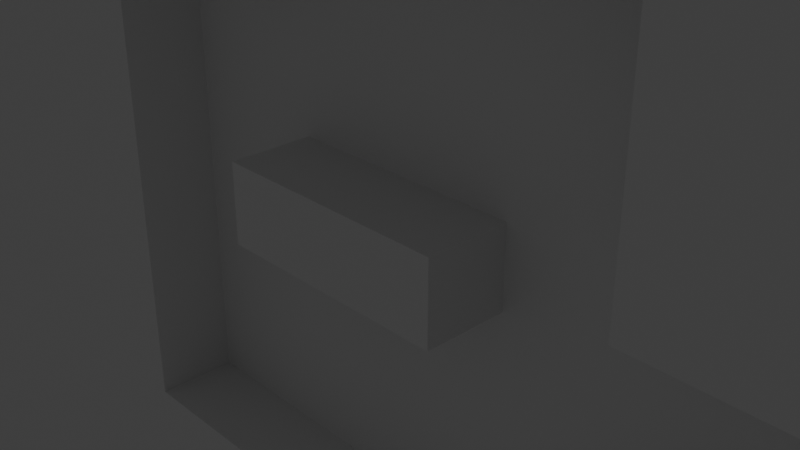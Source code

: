 # Source: map2blend.blend  (saved by Blender 3.2.14; exported with 4.5.12 LTS)
import bpy
from mathutils import Matrix  # noqa: F401  (used for matrix-valued properties, if any)

bpy.ops.wm.read_factory_settings(use_empty=True)
scene = bpy.context.scene
scene.name = 'Scene'

# ---- collections
col_collection = bpy.data.collections.new('Collection'); scene.collection.children.link(col_collection)

# ---- materials (node trees are filled in below, after node groups)
mat_material = bpy.data.materials.new('Material')
mat_material.alpha_threshold = 0.0
mat_material.use_transparent_shadow = False
mat_material.line_color = (0.0, 0.0, 0.0, 1.0)

# ---- material node trees
mat_material.use_nodes = True; mat_material.node_tree.nodes.clear()
_N = mat_material.node_tree.nodes; _L = mat_material.node_tree.links
n0 = _N.new('ShaderNodeOutputMaterial'); n0.name = 'Material Output'; n0.location = (300, 300)
n1 = _N.new('ShaderNodeBsdfPrincipled'); n1.name = 'Principled BSDF'; n1.location = (10, 300)
n1.distribution = 'GGX'
n1.subsurface_method = 'RANDOM_WALK_SKIN'
n1.inputs[2].default_value = 0.4
n1.inputs[3].default_value = 1.45
n1.inputs[27].default_value = (0.0, 0.0, 0.0, 1.0)
n1.inputs[28].default_value = 1.0
_L.new(n1.outputs[0], n0.inputs[0])
n0.is_active_output = True

# ---- world
world_world = bpy.data.worlds.new('World'); scene.world = world_world
world_world.use_nodes = True; world_world.node_tree.nodes.clear()
_N = world_world.node_tree.nodes; _L = world_world.node_tree.links
n0 = _N.new('ShaderNodeOutputWorld'); n0.name = 'World Output'; n0.location = (300, 300)
n1 = _N.new('ShaderNodeBackground'); n1.name = 'Background'; n1.location = (10, 300)
n1.inputs[0].default_value = (0.05088, 0.05088, 0.05088, 1.0)
_L.new(n1.outputs[0], n0.inputs[0])
n0.is_active_output = True
world_world.color = (0.05088, 0.05088, 0.05088)
world_world.use_sun_shadow = False
world_world.sun_shadow_jitter_overblur = 0.0

# ---- cameras
cam_camera = bpy.data.cameras.new('Camera')
cam_camera.clip_end = 100.0
cam_camera.ortho_scale = 7.314

# ---- lights
light_light = bpy.data.lights.new('Light', 'POINT')
light_light.transmission_factor = 0.0
light_light.energy = 1000.0
light_light.shadow_soft_size = 0.1
light_light.shadow_maximum_resolution = 0.006
light_light.use_absolute_resolution = True

# ---- meshes
me_cube = bpy.data.meshes.new('Cube')
me_cube.from_pydata([(1.0, 1.0, 1.0), (1.0, 1.0, -1.0), (1.0, -1.0, 1.0), (1.0, -1.0, -1.0), (-1.0, 1.0, 1.0), (-1.0, 1.0, -1.0), (-1.0, -1.0, 1.0), (-1.0, -1.0, -1.0), (-1.0, -1.0, -0.9048), (-1.0, -1.0, -0.8095), (-1.0, -1.0, -0.7143), (-1.0, -1.0, -0.619), (-1.0, -1.0, -0.5238), (-1.0, -1.0, -0.4286), (-1.0, -1.0, -0.3333), (-1.0, -1.0, -0.2381), (-1.0, -1.0, -0.1429), (-1.0, -1.0, -0.04762), (-1.0, -1.0, 0.04762), (-1.0, -1.0, 0.1429), (-1.0, -1.0, 0.2381), (-1.0, -1.0, 0.3333), (-1.0, -1.0, 0.4286), (-1.0, -1.0, 0.5238), (-1.0, -1.0, 0.619), (-1.0, -1.0, 0.7143), (-1.0, -1.0, 0.8095), (-1.0, -1.0, 0.9048), (1.0, -1.0, 0.9048), (1.0, -1.0, 0.8095), (1.0, -1.0, 0.7143), (1.0, -1.0, 0.619), (1.0, -1.0, 0.5238), (1.0, -1.0, 0.4286), (1.0, -1.0, 0.3333), (1.0, -1.0, 0.2381), (1.0, -1.0, 0.1429), (1.0, -1.0, 0.04762), (1.0, -1.0, -0.04762), (1.0, -1.0, -0.1429), (1.0, -1.0, -0.2381), (1.0, -1.0, -0.3333), (1.0, -1.0, -0.4286), (1.0, -1.0, -0.5238), (1.0, -1.0, -0.619), (1.0, -1.0, -0.7143), (1.0, -1.0, -0.8095), (1.0, -1.0, -0.9048), (0.9048, -1.0, 1.0), (0.8095, -1.0, 1.0), (0.7143, -1.0, 1.0), (0.619, -1.0, 1.0), (0.5238, -1.0, 1.0), (0.4286, -1.0, 1.0), (0.3333, -1.0, 1.0), (0.2381, -1.0, 1.0), (0.1429, -1.0, 1.0), (0.04762, -1.0, 1.0), (-0.04762, -1.0, 1.0), (-0.1429, -1.0, 1.0), (-0.2381, -1.0, 1.0), (-0.3333, -1.0, 1.0), (-0.4286, -1.0, 1.0), (-0.5238, -1.0, 1.0), (-0.619, -1.0, 1.0), (-0.7143, -1.0, 1.0), (-0.8095, -1.0, 1.0), (-0.9048, -1.0, 1.0), (-0.9048, -1.0, -1.0), (-0.8095, -1.0, -1.0), (-0.7143, -1.0, -1.0), (-0.619, -1.0, -1.0), (-0.5238, -1.0, -1.0), (-0.4286, -1.0, -1.0), (-0.3333, -1.0, -1.0), (-0.2381, -1.0, -1.0), (-0.1429, -1.0, -1.0), (-0.04762, -1.0, -1.0), (0.04762, -1.0, -1.0), (0.1429, -1.0, -1.0), (0.2381, -1.0, -1.0), (0.3333, -1.0, -1.0), (0.4286, -1.0, -1.0), (0.5238, -1.0, -1.0), (0.619, -1.0, -1.0), (0.7143, -1.0, -1.0), (0.8095, -1.0, -1.0), (0.9048, -1.0, -1.0), (0.9048, -1.0, -0.9048), (0.8095, -1.0, -0.9048), (0.7143, -1.0, -0.9048), (0.619, -1.0, -0.9048), (0.5238, -1.0, -0.9048), (0.4286, -1.0, -0.9048), (0.3333, -1.0, -0.9048), (0.2381, -1.0, -0.9048), (0.1429, -1.0, -0.9048), (0.04762, -1.0, -0.9048), (-0.04762, -1.0, -0.9048), (-0.1429, -1.0, -0.9048), (-0.2381, -1.0, -0.9048), (-0.3333, -1.0, -0.9048), (-0.4286, -1.0, -0.9048), (-0.5238, -1.0, -0.9048), (-0.619, -1.0, -0.9048), (-0.7143, -1.0, -0.9048), (-0.8095, -1.0, -0.9048), (-0.9048, -1.0, -0.9048), (0.9048, -1.0, -0.8095), (0.8095, -1.0, -0.8095), (0.7143, -1.0, -0.8095), (0.619, -1.0, -0.8095), (0.5238, -1.0, -0.8095), (0.4286, -1.0, -0.8095), (0.3333, -1.0, -0.8095), (0.2381, -1.0, -0.8095), (0.1429, -1.0, -0.8095), (0.04762, -1.0, -0.8095), (-0.04762, -1.0, -0.8095), (-0.1429, -1.0, -0.8095), (-0.2381, -1.0, -0.8095), (-0.3333, -1.0, -0.8095), (-0.4286, -1.0, -0.8095), (-0.5238, -1.0, -0.8095), (-0.619, -1.0, -0.8095), (-0.7143, -1.0, -0.8095), (-0.8095, -1.0, -0.8095), (-0.9048, -1.0, -0.8095), (0.9048, -1.0, -0.7143), (0.8095, -1.0, -0.7143), (0.7143, -1.0, -0.7143), (0.619, -1.0, -0.7143), (0.5238, -1.0, -0.7143), (0.4286, -1.0, -0.7143), (0.3333, -1.0, -0.7143), (0.2381, -1.0, -0.7143), (0.1429, -1.0, -0.7143), (0.04762, -1.0, -0.7143), (-0.04762, -1.0, -0.7143), (-0.1429, -1.0, -0.7143), (-0.2381, -1.0, -0.7143), (-0.3333, -1.0, -0.7143), (-0.4286, -1.0, -0.7143), (-0.5238, -1.0, -0.7143), (-0.619, -1.0, -0.7143), (-0.7143, -1.0, -0.7143), (-0.8095, -1.0, -0.7143), (-0.9048, -1.0, -0.7143), (0.9048, -1.0, -0.619), (0.8095, -1.0, -0.619), (0.7143, -1.0, -0.619), (0.619, -1.0, -0.619), (0.5238, -1.0, -0.619), (0.4286, -1.0, -0.619), (0.3333, -1.0, -0.619), (0.2381, -1.0, -0.619), (0.1429, -1.0, -0.619), (0.04762, -1.0, -0.619), (-0.04762, -1.0, -0.619), (-0.1429, -1.0, -0.619), (-0.2381, -1.0, -0.619), (-0.3333, -1.0, -0.619), (-0.4286, -1.0, -0.619), (-0.5238, -1.0, -0.619), (-0.619, -1.0, -0.619), (-0.7143, -1.0, -0.619), (-0.8095, -1.0, -0.619), (-0.9048, -1.0, -0.619), (0.9048, -1.0, -0.5238), (0.8095, -1.0, -0.5238), (0.7143, -1.0, -0.5238), (0.619, -1.0, -0.5238), (0.5238, -1.0, -0.5238), (0.4286, -1.0, -0.5238), (0.3333, -1.0, -0.5238), (0.2381, -1.0, -0.5238), (0.1429, -1.0, -0.5238), (0.04762, -1.0, -0.5238), (-0.04762, -1.0, -0.5238), (-0.1429, -1.0, -0.5238), (-0.2381, -1.0, -0.5238), (-0.3333, -1.0, -0.5238), (-0.4286, -1.0, -0.5238), (-0.5238, -1.0, -0.5238), (-0.619, -1.0, -0.5238), (-0.7143, -1.0, -0.5238), (-0.8095, -1.0, -0.5238), (-0.9048, -1.0, -0.5238), (0.9048, -1.0, -0.4286), (0.8095, -1.0, -0.4286), (0.7143, -1.0, -0.4286), (0.619, -1.0, -0.4286), (0.5238, -1.0, -0.4286), (0.4286, -1.0, -0.4286), (0.3333, -1.0, -0.4286), (0.2381, -1.0, -0.4286), (0.1429, -1.0, -0.4286), (0.04762, -1.0, -0.4286), (-0.04762, -1.0, -0.4286), (-0.1429, -1.0, -0.4286), (-0.2381, -1.0, -0.4286), (-0.3333, -1.0, -0.4286), (-0.4286, -1.0, -0.4286), (-0.5238, -1.0, -0.4286), (-0.619, -1.0, -0.4286), (-0.7143, -1.0, -0.4286), (-0.8095, -1.0, -0.4286), (-0.9048, -1.0, -0.4286), (0.9048, -1.0, -0.3333), (0.8095, -1.0, -0.3333), (0.7143, -1.0, -0.3333), (0.619, -1.0, -0.3333), (0.5238, -1.0, -0.3333), (0.4286, -1.0, -0.3333), (0.3333, -1.0, -0.3333), (0.2381, -1.0, -0.3333), (0.1429, -1.0, -0.3333), (0.04762, -1.0, -0.3333), (-0.04762, -1.0, -0.3333), (-0.1429, -1.0, -0.3333), (-0.2381, -1.0, -0.3333), (-0.3333, -1.0, -0.3333), (-0.4286, -1.0, -0.3333), (-0.5238, -1.0, -0.3333), (-0.619, -1.0, -0.3333), (-0.7143, -1.0, -0.3333), (-0.8095, -1.0, -0.3333), (-0.9048, -1.0, -0.3333), (0.9048, -1.0, -0.2381), (0.8095, -1.0, -0.2381), (0.7143, -1.0, -0.2381), (0.619, -1.0, -0.2381), (0.5238, -1.0, -0.2381), (0.4286, -1.0, -0.2381), (0.3333, -1.0, -0.2381), (-0.3333, -1.0, -0.2381), (-0.4286, -1.0, -0.2381), (-0.5238, -1.0, -0.2381), (-0.619, -1.0, -0.2381), (-0.7143, -1.0, -0.2381), (-0.8095, -1.0, -0.2381), (-0.9048, -1.0, -0.2381), (0.9048, -1.0, -0.1429), (0.8095, -1.0, -0.1429), (0.7143, -1.0, -0.1429), (0.619, -1.0, -0.1429), (0.5238, -1.0, -0.1429), (0.4286, -1.0, -0.1429), (0.3333, -1.0, -0.1429), (-0.3333, -1.0, -0.1429), (-0.4286, -1.0, -0.1429), (-0.5238, -1.0, -0.1429), (-0.619, -1.0, -0.1429), (-0.7143, -1.0, -0.1429), (-0.8095, -1.0, -0.1429), (-0.9048, -1.0, -0.1429), (0.1429, -1.0, -0.04762), (0.04762, -1.0, -0.04762), (-0.04762, -1.0, -0.04762), (-0.1429, -1.0, -0.04762), (-0.3333, -1.0, -0.04762), (-0.4286, -1.0, -0.04762), (-0.5238, -1.0, -0.04762), (-0.619, -1.0, -0.04762), (-0.7143, -1.0, -0.04762), (-0.8095, -1.0, -0.04762), (-0.9048, -1.0, -0.04762), (0.9048, -1.0, 0.04762), (0.8095, -1.0, 0.04762), (0.7143, -1.0, 0.04762), (0.619, -1.0, 0.04762), (0.5238, -1.0, 0.04762), (0.4286, -1.0, 0.04762), (0.3333, -1.0, 0.04762), (0.1429, -1.0, 0.04762), (0.04762, -1.0, 0.04762), (-0.04762, -1.0, 0.04762), (-0.1429, -1.0, 0.04762), (-0.3333, -1.0, 0.04762), (-0.4286, -1.0, 0.04762), (-0.5238, -1.0, 0.04762), (-0.619, -1.0, 0.04762), (-0.7143, -1.0, 0.04762), (-0.8095, -1.0, 0.04762), (-0.9048, -1.0, 0.04762), (0.9048, -1.0, 0.1429), (0.8095, -1.0, 0.1429), (0.7143, -1.0, 0.1429), (0.619, -1.0, 0.1429), (0.5238, -1.0, 0.1429), (0.4286, -1.0, 0.1429), (0.3333, -1.0, 0.1429), (-0.3333, -1.0, 0.1429), (-0.4286, -1.0, 0.1429), (-0.5238, -1.0, 0.1429), (-0.619, -1.0, 0.1429), (-0.7143, -1.0, 0.1429), (-0.8095, -1.0, 0.1429), (-0.9048, -1.0, 0.1429), (0.9048, -1.0, 0.2381), (0.8095, -1.0, 0.2381), (0.7143, -1.0, 0.2381), (0.619, -1.0, 0.2381), (0.5238, -1.0, 0.2381), (0.4286, -1.0, 0.2381), (0.3333, -1.0, 0.2381), (-0.3333, -1.0, 0.2381), (-0.4286, -1.0, 0.2381), (-0.5238, -1.0, 0.2381), (-0.619, -1.0, 0.2381), (-0.7143, -1.0, 0.2381), (-0.8095, -1.0, 0.2381), (-0.9048, -1.0, 0.2381), (0.9048, -1.0, 0.3333), (0.8095, -1.0, 0.3333), (0.7143, -1.0, 0.3333), (0.619, -1.0, 0.3333), (0.5238, -1.0, 0.3333), (0.4286, -1.0, 0.3333), (0.3333, -1.0, 0.3333), (0.2381, -1.0, 0.3333), (0.1429, -1.0, 0.3333), (0.04762, -1.0, 0.3333), (-0.04762, -1.0, 0.3333), (-0.1429, -1.0, 0.3333), (-0.2381, -1.0, 0.3333), (-0.3333, -1.0, 0.3333), (-0.4286, -1.0, 0.3333), (-0.5238, -1.0, 0.3333), (-0.619, -1.0, 0.3333), (-0.7143, -1.0, 0.3333), (-0.8095, -1.0, 0.3333), (-0.9048, -1.0, 0.3333), (0.9048, -1.0, 0.4286), (0.8095, -1.0, 0.4286), (0.7143, -1.0, 0.4286), (0.619, -1.0, 0.4286), (0.5238, -1.0, 0.4286), (0.4286, -1.0, 0.4286), (0.3333, -1.0, 0.4286), (0.2381, -1.0, 0.4286), (0.1429, -1.0, 0.4286), (0.04762, -1.0, 0.4286), (-0.04762, -1.0, 0.4286), (-0.1429, -1.0, 0.4286), (-0.2381, -1.0, 0.4286), (-0.3333, -1.0, 0.4286), (-0.4286, -1.0, 0.4286), (-0.5238, -1.0, 0.4286), (-0.619, -1.0, 0.4286), (-0.7143, -1.0, 0.4286), (-0.8095, -1.0, 0.4286), (-0.9048, -1.0, 0.4286), (0.9048, -1.0, 0.5238), (0.8095, -1.0, 0.5238), (0.7143, -1.0, 0.5238), (0.619, -1.0, 0.5238), (0.5238, -1.0, 0.5238), (0.4286, -1.0, 0.5238), (0.3333, -1.0, 0.5238), (0.2381, -1.0, 0.5238), (0.1429, -1.0, 0.5238), (0.04762, -1.0, 0.5238), (-0.04762, -1.0, 0.5238), (-0.1429, -1.0, 0.5238), (-0.2381, -1.0, 0.5238), (-0.3333, -1.0, 0.5238), (-0.4286, -1.0, 0.5238), (-0.5238, -1.0, 0.5238), (-0.619, -1.0, 0.5238), (-0.7143, -1.0, 0.5238), (-0.8095, -1.0, 0.5238), (-0.9048, -1.0, 0.5238), (0.9048, -1.0, 0.619), (0.8095, -1.0, 0.619), (0.7143, -1.0, 0.619), (0.619, -1.0, 0.619), (0.5238, -1.0, 0.619), (0.4286, -1.0, 0.619), (0.3333, -1.0, 0.619), (0.2381, -1.0, 0.619), (0.1429, -1.0, 0.619), (0.04762, -1.0, 0.619), (-0.04762, -1.0, 0.619), (-0.1429, -1.0, 0.619), (-0.2381, -1.0, 0.619), (-0.3333, -1.0, 0.619), (-0.4286, -1.0, 0.619), (-0.5238, -1.0, 0.619), (-0.619, -1.0, 0.619), (-0.7143, -1.0, 0.619), (-0.8095, -1.0, 0.619), (-0.9048, -1.0, 0.619), (0.9048, -1.0, 0.7143), (0.8095, -1.0, 0.7143), (0.7143, -1.0, 0.7143), (0.619, -1.0, 0.7143), (0.5238, -1.0, 0.7143), (0.4286, -1.0, 0.7143), (0.3333, -1.0, 0.7143), (0.2381, -1.0, 0.7143), (0.1429, -1.0, 0.7143), (0.04762, -1.0, 0.7143), (-0.04762, -1.0, 0.7143), (-0.1429, -1.0, 0.7143), (-0.2381, -1.0, 0.7143), (-0.3333, -1.0, 0.7143), (-0.4286, -1.0, 0.7143), (-0.5238, -1.0, 0.7143), (-0.619, -1.0, 0.7143), (-0.7143, -1.0, 0.7143), (-0.8095, -1.0, 0.7143), (-0.9048, -1.0, 0.7143), (0.9048, -1.0, 0.8095), (0.8095, -1.0, 0.8095), (0.7143, -1.0, 0.8095), (0.619, -1.0, 0.8095), (0.5238, -1.0, 0.8095), (0.4286, -1.0, 0.8095), (0.3333, -1.0, 0.8095), (0.2381, -1.0, 0.8095), (0.1429, -1.0, 0.8095), (0.04762, -1.0, 0.8095), (-0.04762, -1.0, 0.8095), (-0.1429, -1.0, 0.8095), (-0.2381, -1.0, 0.8095), (-0.3333, -1.0, 0.8095), (-0.4286, -1.0, 0.8095), (-0.5238, -1.0, 0.8095), (-0.619, -1.0, 0.8095), (-0.7143, -1.0, 0.8095), (-0.8095, -1.0, 0.8095), (-0.9048, -1.0, 0.8095), (0.9048, -1.0, 0.9048), (0.8095, -1.0, 0.9048), (0.7143, -1.0, 0.9048), (0.619, -1.0, 0.9048), (0.5238, -1.0, 0.9048), (0.4286, -1.0, 0.9048), (0.3333, -1.0, 0.9048), (0.2381, -1.0, 0.9048), (0.1429, -1.0, 0.9048), (0.04762, -1.0, 0.9048), (-0.04762, -1.0, 0.9048), (-0.1429, -1.0, 0.9048), (-0.2381, -1.0, 0.9048), (-0.3333, -1.0, 0.9048), (-0.4286, -1.0, 0.9048), (-0.5238, -1.0, 0.9048), (-0.619, -1.0, 0.9048), (-0.7143, -1.0, 0.9048), (-0.8095, -1.0, 0.9048), (-0.9048, -1.0, 0.9048), (0.3333, 0.0, -0.3333), (0.2381, 0.0, -0.3333), (0.1429, 0.0, -0.3333), (0.04762, 0.0, -0.3333), (-0.04762, 0.0, -0.3333), (-0.1429, 0.0, -0.3333), (-0.2381, 0.0, -0.3333), (-0.3333, 0.0, -0.3333), (0.3333, 0.0, -0.2381), (0.2381, 0.0, -0.2381), (0.1429, 0.0, -0.2381), (0.04762, 0.0, -0.2381), (-0.04762, 0.0, -0.2381), (-0.1429, 0.0, -0.2381), (-0.2381, 0.0, -0.2381), (-0.3333, 0.0, -0.2381), (0.5238, 0.0, -0.1429), (0.4286, 0.0, -0.1429), (0.3333, 0.0, -0.1429), (0.2381, 0.0, -0.1429), (0.1429, 0.0, -0.1429), (0.04762, 0.0, -0.1429), (-0.04762, 0.0, -0.1429), (-0.1429, 0.0, -0.1429), (-0.2381, 0.0, -0.1429), (-0.3333, 0.0, -0.1429), (0.5238, 0.0, -0.04762), (0.4286, 0.0, -0.04762), (0.3333, 0.0, -0.04762), (0.2381, 0.0, -0.04762), (0.1429, 0.0, -0.04762), (0.04762, 0.0, -0.04762), (-0.04762, 0.0, -0.04762), (-0.1429, 0.0, -0.04762), (-0.2381, 0.0, -0.04762), (-0.3333, 0.0, -0.04762), (0.5238, 0.0, 0.04762), (0.4286, 0.0, 0.04762), (0.3333, 0.0, 0.04762), (0.2381, 0.0, 0.04762), (0.1429, 0.0, 0.04762), (0.04762, 0.0, 0.04762), (-0.04762, 0.0, 0.04762), (-0.1429, 0.0, 0.04762), (-0.2381, 0.0, 0.04762), (-0.3333, 0.0, 0.04762), (0.3333, 0.0, 0.1429), (0.2381, 0.0, 0.1429), (0.1429, 0.0, 0.1429), (0.04762, 0.0, 0.1429), (-0.04762, 0.0, 0.1429), (-0.1429, 0.0, 0.1429), (-0.2381, 0.0, 0.1429), (-0.3333, 0.0, 0.1429), (0.3333, 0.0, 0.2381), (0.2381, 0.0, 0.2381), (0.1429, 0.0, 0.2381), (0.04762, 0.0, 0.2381), (-0.04762, 0.0, 0.2381), (-0.1429, 0.0, 0.2381), (-0.2381, 0.0, 0.2381), (-0.3333, 0.0, 0.2381), (0.3333, 0.0, 0.3333), (0.2381, 0.0, 0.3333), (0.1429, 0.0, 0.3333), (0.04762, 0.0, 0.3333), (-0.04762, 0.0, 0.3333), (-0.1429, 0.0, 0.3333), (-0.2381, 0.0, 0.3333), (-0.3333, 0.0, 0.3333), (2.331, -1.0, 2.331), (2.331, -1.0, -2.331), (-2.331, -1.0, 2.331), (-2.331, -1.0, -2.331), (-2.331, -1.0, -2.109), (-2.331, -1.0, -1.887), (-2.331, -1.0, -1.665), (-2.331, -1.0, -1.443), (-2.331, -1.0, -1.221), (-2.331, -1.0, -0.9992), (-2.331, -1.0, -0.7771), (-2.331, -1.0, -0.5551), (-2.331, -1.0, -0.3331), (-2.331, -1.0, -0.111), (-2.331, -1.0, 0.111), (-2.331, -1.0, 0.3331), (-2.331, -1.0, 0.5551), (-2.331, -1.0, 0.7771), (-2.331, -1.0, 0.9992), (-2.331, -1.0, 1.221), (-2.331, -1.0, 1.443), (-2.331, -1.0, 1.665), (-2.331, -1.0, 1.887), (-2.331, -1.0, 2.109), (2.331, -1.0, 2.109), (2.331, -1.0, 1.887), (2.331, -1.0, 1.665), (2.331, -1.0, 1.443), (2.331, -1.0, 1.221), (2.331, -1.0, 0.9992), (2.331, -1.0, 0.7771), (2.331, -1.0, 0.5551), (2.331, -1.0, 0.3331), (2.331, -1.0, 0.111), (2.331, -1.0, -0.111), (2.331, -1.0, -0.3331), (2.331, -1.0, -0.5551), (2.331, -1.0, -0.7771), (2.331, -1.0, -0.9992), (2.331, -1.0, -1.221), (2.331, -1.0, -1.443), (2.331, -1.0, -1.665), (2.331, -1.0, -1.887), (2.331, -1.0, -2.109), (2.109, -1.0, 2.331), (1.887, -1.0, 2.331), (1.665, -1.0, 2.331), (1.443, -1.0, 2.331), (1.221, -1.0, 2.331), (0.9992, -1.0, 2.331), (0.7771, -1.0, 2.331), (0.5551, -1.0, 2.331), (0.3331, -1.0, 2.331), (0.111, -1.0, 2.331), (-0.111, -1.0, 2.331), (-0.3331, -1.0, 2.331), (-0.5551, -1.0, 2.331), (-0.7771, -1.0, 2.331), (-0.9992, -1.0, 2.331), (-1.221, -1.0, 2.331), (-1.443, -1.0, 2.331), (-1.665, -1.0, 2.331), (-1.887, -1.0, 2.331), (-2.109, -1.0, 2.331), (-2.109, -1.0, -2.331), (-1.887, -1.0, -2.331), (-1.665, -1.0, -2.331), (-1.443, -1.0, -2.331), (-1.221, -1.0, -2.331), (-0.9992, -1.0, -2.331), (-0.7771, -1.0, -2.331), (-0.5551, -1.0, -2.331), (-0.3331, -1.0, -2.331), (-0.111, -1.0, -2.331), (0.111, -1.0, -2.331), (0.3331, -1.0, -2.331), (0.5551, -1.0, -2.331), (0.7771, -1.0, -2.331), (0.9992, -1.0, -2.331), (1.221, -1.0, -2.331), (1.443, -1.0, -2.331), (1.665, -1.0, -2.331), (1.887, -1.0, -2.331), (2.109, -1.0, -2.331), (-0.1429, 0.0, 0.2381), (-0.2381, 0.0, 0.2381), (-0.1429, 0.0, 0.3333), (-0.2381, 0.0, 0.3333), (-0.1429, -1.0, 0.2381), (-0.2381, -1.0, 0.2381), (-0.1429, -1.0, 0.3333), (-0.2381, -1.0, 0.3333), (-0.3333, 0.0, 0.2381), (-0.4286, 0.0, 0.2381), (-0.5238, 0.0, 0.2381), (-0.619, 0.0, 0.2381), (-0.7143, 0.0, 0.2381), (-0.8095, 0.0, 0.2381), (-0.3333, 0.0, 0.3333), (-0.4286, 0.0, 0.3333), (-0.5238, 0.0, 0.3333), (-0.619, 0.0, 0.3333), (-0.7143, 0.0, 0.3333), (-0.8095, 0.0, 0.3333), (1.002, -0.0002, 0.04762), (1.002, -0.0002, -0.04762), (1.002, -0.0002, -0.1429), (0.9068, -0.0002, -0.1429), (0.8115, -0.0002, -0.1429), (0.7163, -0.0002, -0.1429), (0.621, -0.0002, -0.1429), (0.5258, -0.0002, -0.1429), (0.9068, -0.0002, -0.04762), (0.8115, -0.0002, -0.04762), (0.7163, -0.0002, -0.04762), (0.621, -0.0002, -0.04762), (0.5258, -0.0002, -0.04762), (0.9068, -0.0002, 0.04762), (0.8115, -0.0002, 0.04762), (0.7163, -0.0002, 0.04762), (0.621, -0.0002, 0.04762), (0.5258, -0.0002, 0.04762), (0.5258, 0.9998, 0.04762), (0.5258, 0.9998, -0.04762), (0.5258, 0.9998, -0.1429), (-1.0, 0.0, 0.2381), (-1.0, 0.0, 0.3333), (-0.9048, 0.0, 0.2381), (-0.8095, 0.0, 0.2381), (-0.9048, 0.0, 0.3333), (-0.8095, 0.0, 0.3333)], [], [(0, 4, 6, 67, 66, 65, 64, 63, 62, 61, 60, 59, 58, 57, 56, 55, 54, 53, 52, 51, 50, 49, 48, 2), (452, 67, 6, 27), (7, 8, 9, 10, 11, 12, 13, 14, 15, 16, 17, 18, 19, 20, 21, 22, 23, 24, 25, 26, 27, 6, 4, 5), (5, 1, 3, 87, 86, 85, 84, 83, 82, 81, 80, 79, 78, 77, 76, 75, 74, 73, 72, 71, 70, 69, 68, 7), (1, 0, 2, 28, 29, 30, 31, 32, 33, 34, 35, 36, 37, 38, 39, 40, 41, 42, 43, 44, 45, 46, 47, 3), (5, 4, 0, 1), (68, 107, 8, 7), (107, 127, 9, 8), (127, 147, 10, 9), (147, 167, 11, 10), (167, 187, 12, 11), (187, 207, 13, 12), (207, 227, 14, 13), (227, 241, 15, 14), (241, 255, 16, 15), (255, 266, 17, 16), (266, 284, 18, 17), (284, 298, 19, 18), (298, 312, 20, 19), (20, 312, 650, 648), (332, 352, 22, 21), (352, 372, 23, 22), (372, 392, 24, 23), (392, 412, 25, 24), (412, 432, 26, 25), (432, 452, 27, 26), (3, 47, 88, 87), (87, 88, 89, 86), (86, 89, 90, 85), (85, 90, 91, 84), (84, 91, 92, 83), (83, 92, 93, 82), (82, 93, 94, 81), (81, 94, 95, 80), (80, 95, 96, 79), (79, 96, 97, 78), (78, 97, 98, 77), (77, 98, 99, 76), (76, 99, 100, 75), (75, 100, 101, 74), (74, 101, 102, 73), (73, 102, 103, 72), (72, 103, 104, 71), (71, 104, 105, 70), (70, 105, 106, 69), (69, 106, 107, 68), (47, 46, 108, 88), (88, 108, 109, 89), (89, 109, 110, 90), (90, 110, 111, 91), (91, 111, 112, 92), (92, 112, 113, 93), (93, 113, 114, 94), (94, 114, 115, 95), (95, 115, 116, 96), (96, 116, 117, 97), (97, 117, 118, 98), (98, 118, 119, 99), (99, 119, 120, 100), (100, 120, 121, 101), (101, 121, 122, 102), (102, 122, 123, 103), (103, 123, 124, 104), (104, 124, 125, 105), (105, 125, 126, 106), (106, 126, 127, 107), (46, 45, 128, 108), (108, 128, 129, 109), (109, 129, 130, 110), (110, 130, 131, 111), (111, 131, 132, 112), (112, 132, 133, 113), (113, 133, 134, 114), (114, 134, 135, 115), (115, 135, 136, 116), (116, 136, 137, 117), (117, 137, 138, 118), (118, 138, 139, 119), (119, 139, 140, 120), (120, 140, 141, 121), (121, 141, 142, 122), (122, 142, 143, 123), (123, 143, 144, 124), (124, 144, 145, 125), (125, 145, 146, 126), (126, 146, 147, 127), (45, 44, 148, 128), (128, 148, 149, 129), (129, 149, 150, 130), (130, 150, 151, 131), (131, 151, 152, 132), (132, 152, 153, 133), (133, 153, 154, 134), (134, 154, 155, 135), (135, 155, 156, 136), (136, 156, 157, 137), (137, 157, 158, 138), (138, 158, 159, 139), (139, 159, 160, 140), (140, 160, 161, 141), (141, 161, 162, 142), (142, 162, 163, 143), (143, 163, 164, 144), (144, 164, 165, 145), (145, 165, 166, 146), (146, 166, 167, 147), (44, 43, 168, 148), (148, 168, 169, 149), (149, 169, 170, 150), (150, 170, 171, 151), (151, 171, 172, 152), (152, 172, 173, 153), (153, 173, 174, 154), (154, 174, 175, 155), (155, 175, 176, 156), (156, 176, 177, 157), (157, 177, 178, 158), (158, 178, 179, 159), (159, 179, 180, 160), (160, 180, 181, 161), (161, 181, 182, 162), (162, 182, 183, 163), (163, 183, 184, 164), (164, 184, 185, 165), (165, 185, 186, 166), (166, 186, 187, 167), (43, 42, 188, 168), (168, 188, 189, 169), (169, 189, 190, 170), (170, 190, 191, 171), (171, 191, 192, 172), (172, 192, 193, 173), (173, 193, 194, 174), (174, 194, 195, 175), (175, 195, 196, 176), (176, 196, 197, 177), (177, 197, 198, 178), (178, 198, 199, 179), (179, 199, 200, 180), (180, 200, 201, 181), (181, 201, 202, 182), (182, 202, 203, 183), (183, 203, 204, 184), (184, 204, 205, 185), (185, 205, 206, 186), (186, 206, 207, 187), (42, 41, 208, 188), (188, 208, 209, 189), (189, 209, 210, 190), (190, 210, 211, 191), (191, 211, 212, 192), (192, 212, 213, 193), (193, 213, 214, 194), (194, 214, 215, 195), (195, 215, 216, 196), (196, 216, 217, 197), (197, 217, 218, 198), (198, 218, 219, 199), (199, 219, 220, 200), (200, 220, 221, 201), (201, 221, 222, 202), (202, 222, 223, 203), (203, 223, 224, 204), (204, 224, 225, 205), (205, 225, 226, 206), (206, 226, 227, 207), (41, 40, 228, 208), (208, 228, 229, 209), (209, 229, 230, 210), (210, 230, 231, 211), (211, 231, 232, 212), (212, 232, 233, 213), (213, 233, 234, 214), (221, 235, 236, 222), (222, 236, 237, 223), (223, 237, 238, 224), (224, 238, 239, 225), (225, 239, 240, 226), (226, 240, 241, 227), (40, 39, 242, 228), (228, 242, 243, 229), (229, 243, 244, 230), (230, 244, 245, 231), (231, 245, 246, 232), (232, 246, 247, 233), (233, 247, 248, 234), (235, 221, 460, 468), (260, 249, 478, 488), (234, 248, 471, 461), (292, 278, 498, 506), (235, 249, 250, 236), (236, 250, 251, 237), (237, 251, 252, 238), (238, 252, 253, 239), (239, 253, 254, 240), (240, 254, 255, 241), (245, 244, 632, 633), (38, 37, 627, 628), (269, 270, 643, 642), (244, 243, 631, 632), (268, 269, 642, 641), (629, 628, 635, 630), (291, 305, 507, 499), (277, 276, 495, 496), (243, 242, 630, 631), (276, 275, 494, 495), (221, 220, 459, 460), (275, 274, 493, 494), (325, 326, 522, 521), (220, 219, 458, 459), (249, 260, 261, 250), (250, 261, 262, 251), (251, 262, 263, 252), (252, 263, 264, 253), (253, 264, 265, 254), (254, 265, 266, 255), (271, 489, 645, 644), (489, 479, 646, 645), (267, 268, 641, 640), (242, 39, 629, 630), (37, 267, 640, 627), (324, 325, 521, 520), (219, 218, 457, 458), (323, 324, 520, 519), (249, 235, 468, 478), (256, 274, 275, 257), (257, 275, 276, 258), (258, 276, 277, 259), (214, 234, 461, 453), (278, 260, 488, 498), (260, 278, 279, 261), (261, 279, 280, 262), (262, 280, 281, 263), (263, 281, 282, 264), (264, 282, 283, 265), (265, 283, 284, 266), (37, 36, 285, 267), (267, 285, 286, 268), (268, 286, 287, 269), (269, 287, 288, 270), (270, 288, 289, 271), (271, 289, 290, 272), (272, 290, 291, 273), (218, 217, 456, 457), (306, 292, 506, 514), (273, 291, 499, 491), (272, 273, 491, 490), (322, 323, 519, 518), (305, 319, 515, 507), (217, 216, 455, 456), (278, 292, 293, 279), (279, 293, 294, 280), (280, 294, 295, 281), (281, 295, 296, 282), (282, 296, 297, 283), (283, 297, 298, 284), (36, 35, 299, 285), (285, 299, 300, 286), (286, 300, 301, 287), (287, 301, 302, 288), (288, 302, 303, 289), (289, 303, 304, 290), (290, 304, 305, 291), (271, 272, 490, 489), (321, 322, 518, 517), (259, 277, 496, 486), (216, 215, 454, 455), (479, 469, 647, 646), (248, 247, 470, 471), (320, 321, 517, 516), (292, 306, 307, 293), (293, 307, 308, 294), (294, 308, 309, 295), (295, 309, 310, 296), (296, 310, 311, 297), (297, 311, 312, 298), (35, 34, 313, 299), (299, 313, 314, 300), (300, 314, 315, 301), (301, 315, 316, 302), (302, 316, 317, 303), (303, 317, 318, 304), (304, 318, 319, 305), (215, 214, 453, 454), (258, 259, 486, 485), (247, 246, 469, 470), (319, 320, 516, 515), (257, 258, 485, 484), (274, 256, 483, 493), (256, 257, 484, 483), (329, 330, 625, 624), (307, 306, 615, 616), (310, 309, 618, 619), (328, 329, 624, 623), (312, 311, 651, 650), (34, 33, 333, 313), (313, 333, 334, 314), (314, 334, 335, 315), (315, 335, 336, 316), (316, 336, 337, 317), (317, 337, 338, 318), (318, 338, 339, 319), (319, 339, 340, 320), (320, 340, 341, 321), (321, 341, 342, 322), (322, 342, 343, 323), (323, 343, 344, 324), (324, 344, 345, 325), (325, 345, 346, 326), (326, 346, 347, 327), (327, 347, 348, 328), (328, 348, 349, 329), (329, 349, 350, 330), (330, 350, 351, 331), (331, 351, 352, 332), (33, 32, 353, 333), (333, 353, 354, 334), (334, 354, 355, 335), (335, 355, 356, 336), (336, 356, 357, 337), (337, 357, 358, 338), (338, 358, 359, 339), (339, 359, 360, 340), (340, 360, 361, 341), (341, 361, 362, 342), (342, 362, 363, 343), (343, 363, 364, 344), (344, 364, 365, 345), (345, 365, 366, 346), (346, 366, 367, 347), (347, 367, 368, 348), (348, 368, 369, 349), (349, 369, 370, 350), (350, 370, 371, 351), (351, 371, 372, 352), (32, 31, 373, 353), (353, 373, 374, 354), (354, 374, 375, 355), (355, 375, 376, 356), (356, 376, 377, 357), (357, 377, 378, 358), (358, 378, 379, 359), (359, 379, 380, 360), (360, 380, 381, 361), (361, 381, 382, 362), (362, 382, 383, 363), (363, 383, 384, 364), (364, 384, 385, 365), (365, 385, 386, 366), (366, 386, 387, 367), (367, 387, 388, 368), (368, 388, 389, 369), (369, 389, 390, 370), (370, 390, 391, 371), (371, 391, 392, 372), (31, 30, 393, 373), (373, 393, 394, 374), (374, 394, 395, 375), (375, 395, 396, 376), (376, 396, 397, 377), (377, 397, 398, 378), (378, 398, 399, 379), (379, 399, 400, 380), (380, 400, 401, 381), (381, 401, 402, 382), (382, 402, 403, 383), (383, 403, 404, 384), (384, 404, 405, 385), (385, 405, 406, 386), (386, 406, 407, 387), (387, 407, 408, 388), (388, 408, 409, 389), (389, 409, 410, 390), (390, 410, 411, 391), (391, 411, 412, 392), (30, 29, 413, 393), (393, 413, 414, 394), (394, 414, 415, 395), (395, 415, 416, 396), (396, 416, 417, 397), (397, 417, 418, 398), (398, 418, 419, 399), (399, 419, 420, 400), (400, 420, 421, 401), (401, 421, 422, 402), (402, 422, 423, 403), (403, 423, 424, 404), (404, 424, 425, 405), (405, 425, 426, 406), (406, 426, 427, 407), (407, 427, 428, 408), (408, 428, 429, 409), (409, 429, 430, 410), (410, 430, 431, 411), (411, 431, 432, 412), (29, 28, 433, 413), (413, 433, 434, 414), (414, 434, 435, 415), (415, 435, 436, 416), (416, 436, 437, 417), (417, 437, 438, 418), (418, 438, 439, 419), (419, 439, 440, 420), (420, 440, 441, 421), (421, 441, 442, 422), (422, 442, 443, 423), (423, 443, 444, 424), (424, 444, 445, 425), (425, 445, 446, 426), (426, 446, 447, 427), (427, 447, 448, 428), (428, 448, 449, 429), (429, 449, 450, 430), (430, 450, 451, 431), (431, 451, 452, 432), (28, 2, 48, 433), (433, 48, 49, 434), (434, 49, 50, 435), (435, 50, 51, 436), (436, 51, 52, 437), (437, 52, 53, 438), (438, 53, 54, 439), (439, 54, 55, 440), (440, 55, 56, 441), (441, 56, 57, 442), (442, 57, 58, 443), (443, 58, 59, 444), (444, 59, 60, 445), (445, 60, 61, 446), (446, 61, 62, 447), (447, 62, 63, 448), (448, 63, 64, 449), (449, 64, 65, 450), (450, 65, 66, 451), (451, 66, 67, 452), (453, 461, 462, 454), (454, 462, 463, 455), (455, 463, 464, 456), (456, 464, 465, 457), (457, 465, 466, 458), (458, 466, 467, 459), (459, 467, 468, 460), (461, 471, 472, 462), (462, 472, 473, 463), (463, 473, 474, 464), (464, 474, 475, 465), (465, 475, 476, 466), (466, 476, 477, 467), (467, 477, 478, 468), (469, 479, 480, 470), (470, 480, 481, 471), (471, 481, 482, 472), (472, 482, 483, 473), (473, 483, 484, 474), (474, 484, 485, 475), (475, 485, 486, 476), (476, 486, 487, 477), (477, 487, 488, 478), (479, 489, 490, 480), (480, 490, 491, 481), (481, 491, 492, 482), (482, 492, 493, 483), (486, 496, 497, 487), (487, 497, 498, 488), (491, 499, 500, 492), (492, 500, 501, 493), (493, 501, 502, 494), (494, 502, 503, 495), (495, 503, 504, 496), (496, 504, 505, 497), (497, 505, 506, 498), (499, 507, 508, 500), (500, 508, 509, 501), (501, 509, 510, 502), (502, 510, 511, 503), (503, 511, 512, 504), (504, 512, 513, 505), (505, 513, 514, 506), (507, 515, 516, 508), (508, 516, 517, 509), (509, 517, 518, 510), (510, 518, 519, 511), (511, 519, 520, 512), (513, 512, 607, 608), (513, 521, 522, 514), (9, 10, 529, 528), (63, 62, 581, 582), (36, 37, 556, 555), (10, 11, 530, 529), (64, 63, 582, 583), (37, 38, 557, 556), (11, 12, 531, 530), (65, 64, 583, 584), (38, 39, 558, 557), (12, 13, 532, 531), (66, 65, 584, 585), (39, 40, 559, 558), (13, 14, 533, 532), (67, 66, 585, 586), (40, 41, 560, 559), (14, 15, 534, 533), (68, 7, 526, 587), (41, 42, 561, 560), (15, 16, 535, 534), (69, 68, 587, 588), (42, 43, 562, 561), (16, 17, 536, 535), (70, 69, 588, 589), (43, 44, 563, 562), (17, 18, 537, 536), (71, 70, 589, 590), (44, 45, 564, 563), (18, 19, 538, 537), (72, 71, 590, 591), (45, 46, 565, 564), (19, 20, 539, 538), (73, 72, 591, 592), (46, 47, 566, 565), (20, 21, 540, 539), (74, 73, 592, 593), (48, 2, 523, 567), (21, 22, 541, 540), (75, 74, 593, 594), (49, 48, 567, 568), (22, 23, 542, 541), (76, 75, 594, 595), (50, 49, 568, 569), (23, 24, 543, 542), (77, 76, 595, 596), (51, 50, 569, 570), (24, 25, 544, 543), (6, 27, 546, 525), (78, 77, 596, 597), (52, 51, 570, 571), (25, 26, 545, 544), (47, 3, 524, 566), (79, 78, 597, 598), (53, 52, 571, 572), (26, 27, 546, 545), (80, 79, 598, 599), (54, 53, 572, 573), (2, 28, 547, 523), (6, 67, 586, 525), (81, 80, 599, 600), (55, 54, 573, 574), (28, 29, 548, 547), (82, 81, 600, 601), (56, 55, 574, 575), (29, 30, 549, 548), (3, 87, 606, 524), (83, 82, 601, 602), (57, 56, 575, 576), (30, 31, 550, 549), (84, 83, 602, 603), (58, 57, 576, 577), (31, 32, 551, 550), (85, 84, 603, 604), (59, 58, 577, 578), (32, 33, 552, 551), (86, 85, 604, 605), (60, 59, 578, 579), (33, 34, 553, 552), (7, 8, 527, 526), (87, 86, 605, 606), (61, 60, 579, 580), (34, 35, 554, 553), (8, 9, 528, 527), (62, 61, 580, 581), (35, 36, 555, 554), (607, 609, 613, 611), (512, 520, 609, 607), (520, 521, 610, 609), (521, 513, 608, 610), (611, 613, 614, 612), (608, 607, 611, 612), (610, 608, 612, 614), (609, 610, 614, 613), (615, 621, 622, 616), (616, 622, 623, 617), (617, 623, 624, 618), (618, 624, 625, 619), (619, 625, 626, 620), (311, 310, 619, 620), (326, 327, 622, 621), (308, 307, 616, 617), (330, 331, 626, 625), (327, 328, 623, 622), (309, 308, 617, 618), (630, 635, 636, 631), (631, 636, 637, 632), (632, 637, 638, 633), (633, 638, 639, 634), (639, 644, 645, 646), (628, 627, 640, 635), (635, 640, 641, 636), (636, 641, 642, 637), (637, 642, 643, 638), (638, 643, 644, 639), (634, 639, 646, 647), (270, 271, 644, 643), (39, 38, 628, 629), (469, 246, 634, 647), (246, 245, 633, 634), (650, 652, 649, 648), (651, 653, 652, 650), (21, 20, 648, 649), (332, 21, 649, 652), (331, 332, 652, 653)])
_uv = me_cube.uv_layers.new(name='UVMap')
_uv.uv.foreach_set('vector', [0.625, 0.5, 0.875, 0.5, 0.875, 0.75, 0.8631, 0.75, 0.8512, 0.75, 0.8393, 0.75, 0.8274, 0.75, 0.8155, 0.75, 0.8036, 0.75, 0.7917, 0.75, 0.7798, 0.75, 0.7679, 0.75, 0.756, 0.75, 0.744, 0.75, 0.7321, 0.75, 0.7202, 0.75, 0.7083, 0.75, 0.6964, 0.75, 0.6845, 0.75, 0.6726, 0.75, 0.6607, 0.75, 0.6488, 0.75, 0.6369, 0.75, 0.625, 0.75, 0.6131, 0.9881, 0.625, 0.9881, 0.625, 1.0, 0.6131, 1.0, 0.375, 0.0, 0.3869, 0.0, 0.3988, 0.0, 0.4107, 0.0, 0.4226, 0.0, 0.4345, 0.0, 0.4464, 0.0, 0.4583, 0.0, 0.4702, 0.0, 0.4821, 0.0, 0.494, 0.0, 0.506, 0.0, 0.5179, 0.0, 0.5298, 0.0, 0.5417, 0.0, 0.5536, 0.0, 0.5655, 0.0, 0.5774, 0.0, 0.5893, 0.0, 0.6012, 0.0, 0.6131, 0.0, 0.625, 0.0, 0.625, 0.25, 0.375, 0.25, 0.125, 0.5, 0.375, 0.5, 0.375, 0.75, 0.3631, 0.75, 0.3512, 0.75, 0.3393, 0.75, 0.3274, 0.75, 0.3155, 0.75, 0.3036, 0.75, 0.2917, 0.75, 0.2798, 0.75, 0.2679, 0.75, 0.256, 0.75, 0.244, 0.75, 0.2321, 0.75, 0.2202, 0.75, 0.2083, 0.75, 0.1964, 0.75, 0.1845, 0.75, 0.1726, 0.75, 0.1607, 0.75, 0.1488, 0.75, 0.1369, 0.75, 0.125, 0.75, 0.375, 0.5, 0.625, 0.5, 0.625, 0.75, 0.6131, 0.75, 0.6012, 0.75, 0.5893, 0.75, 0.5774, 0.75, 0.5655, 0.75, 0.5536, 0.75, 0.5417, 0.75, 0.5298, 0.75, 0.5179, 0.75, 0.506, 0.75, 0.494, 0.75, 0.4821, 0.75, 0.4702, 0.75, 0.4583, 0.75, 0.4464, 0.75, 0.4345, 0.75, 0.4226, 0.75, 0.4107, 0.75, 0.3988, 0.75, 0.3869, 0.75, 0.375, 0.75, 0.375, 0.25, 0.625, 0.25, 0.625, 0.5, 0.375, 0.5, 0.375, 0.9881, 0.3869, 0.9881, 0.3869, 1.0, 0.375, 1.0, 0.3869, 0.9881, 0.3988, 0.9881, 0.3988, 1.0, 0.3869, 1.0, 0.3988, 0.9881, 0.4107, 0.9881, 0.4107, 1.0, 0.3988, 1.0, 0.4107, 0.9881, 0.4226, 0.9881, 0.4226, 1.0, 0.4107, 1.0, 0.4226, 0.9881, 0.4345, 0.9881, 0.4345, 1.0, 0.4226, 1.0, 0.4345, 0.9881, 0.4464, 0.9881, 0.4464, 1.0, 0.4345, 1.0, 0.4464, 0.9881, 0.4583, 0.9881, 0.4583, 1.0, 0.4464, 1.0, 0.4583, 0.9881, 0.4702, 0.9881, 0.4702, 1.0, 0.4583, 1.0, 0.4702, 0.9881, 0.4821, 0.9881, 0.4821, 1.0, 0.4702, 1.0, 0.4821, 0.9881, 0.494, 0.9881, 0.494, 1.0, 0.4821, 1.0, 0.494, 0.9881, 0.506, 0.9881, 0.506, 1.0, 0.494, 1.0, 0.506, 0.9881, 0.5179, 0.9881, 0.5179, 1.0, 0.506, 1.0, 0.5179, 0.9881, 0.5298, 0.9881, 0.5298, 1.0, 0.5179, 1.0, 0.5298, 1.0, 0.5298, 0.9881, 0.5298, 0.9881, 0.5298, 1.0, 0.5417, 0.9881, 0.5536, 0.9881, 0.5536, 1.0, 0.5417, 1.0, 0.5536, 0.9881, 0.5655, 0.9881, 0.5655, 1.0, 0.5536, 1.0, 0.5655, 0.9881, 0.5774, 0.9881, 0.5774, 1.0, 0.5655, 1.0, 0.5774, 0.9881, 0.5893, 0.9881, 0.5893, 1.0, 0.5774, 1.0, 0.5893, 0.9881, 0.6012, 0.9881, 0.6012, 1.0, 0.5893, 1.0, 0.6012, 0.9881, 0.6131, 0.9881, 0.6131, 1.0, 0.6012, 1.0, 0.375, 0.75, 0.3869, 0.75, 0.3869, 0.7619, 0.375, 0.7619, 0.375, 0.7619, 0.3869, 0.7619, 0.3869, 0.7738, 0.375, 0.7738, 0.375, 0.7738, 0.3869, 0.7738, 0.3869, 0.7857, 0.375, 0.7857, 0.375, 0.7857, 0.3869, 0.7857, 0.3869, 0.7976, 0.375, 0.7976, 0.375, 0.7976, 0.3869, 0.7976, 0.3869, 0.8095, 0.375, 0.8095, 0.375, 0.8095, 0.3869, 0.8095, 0.3869, 0.8214, 0.375, 0.8214, 0.375, 0.8214, 0.3869, 0.8214, 0.3869, 0.8333, 0.375, 0.8333, 0.375, 0.8333, 0.3869, 0.8333, 0.3869, 0.8452, 0.375, 0.8452, 0.375, 0.8452, 0.3869, 0.8452, 0.3869, 0.8571, 0.375, 0.8571, 0.375, 0.8571, 0.3869, 0.8571, 0.3869, 0.869, 0.375, 0.869, 0.375, 0.869, 0.3869, 0.869, 0.3869, 0.881, 0.375, 0.881, 0.375, 0.881, 0.3869, 0.881, 0.3869, 0.8929, 0.375, 0.8929, 0.375, 0.8929, 0.3869, 0.8929, 0.3869, 0.9048, 0.375, 0.9048, 0.375, 0.9048, 0.3869, 0.9048, 0.3869, 0.9167, 0.375, 0.9167, 0.375, 0.9167, 0.3869, 0.9167, 0.3869, 0.9286, 0.375, 0.9286, 0.375, 0.9286, 0.3869, 0.9286, 0.3869, 0.9405, 0.375, 0.9405, 0.375, 0.9405, 0.3869, 0.9405, 0.3869, 0.9524, 0.375, 0.9524, 0.375, 0.9524, 0.3869, 0.9524, 0.3869, 0.9643, 0.375, 0.9643, 0.375, 0.9643, 0.3869, 0.9643, 0.3869, 0.9762, 0.375, 0.9762, 0.375, 0.9762, 0.3869, 0.9762, 0.3869, 0.9881, 0.375, 0.9881, 0.3869, 0.75, 0.3988, 0.75, 0.3988, 0.7619, 0.3869, 0.7619, 0.3869, 0.7619, 0.3988, 0.7619, 0.3988, 0.7738, 0.3869, 0.7738, 0.3869, 0.7738, 0.3988, 0.7738, 0.3988, 0.7857, 0.3869, 0.7857, 0.3869, 0.7857, 0.3988, 0.7857, 0.3988, 0.7976, 0.3869, 0.7976, 0.3869, 0.7976, 0.3988, 0.7976, 0.3988, 0.8095, 0.3869, 0.8095, 0.3869, 0.8095, 0.3988, 0.8095, 0.3988, 0.8214, 0.3869, 0.8214, 0.3869, 0.8214, 0.3988, 0.8214, 0.3988, 0.8333, 0.3869, 0.8333, 0.3869, 0.8333, 0.3988, 0.8333, 0.3988, 0.8452, 0.3869, 0.8452, 0.3869, 0.8452, 0.3988, 0.8452, 0.3988, 0.8571, 0.3869, 0.8571, 0.3869, 0.8571, 0.3988, 0.8571, 0.3988, 0.869, 0.3869, 0.869, 0.3869, 0.869, 0.3988, 0.869, 0.3988, 0.881, 0.3869, 0.881, 0.3869, 0.881, 0.3988, 0.881, 0.3988, 0.8929, 0.3869, 0.8929, 0.3869, 0.8929, 0.3988, 0.8929, 0.3988, 0.9048, 0.3869, 0.9048, 0.3869, 0.9048, 0.3988, 0.9048, 0.3988, 0.9167, 0.3869, 0.9167, 0.3869, 0.9167, 0.3988, 0.9167, 0.3988, 0.9286, 0.3869, 0.9286, 0.3869, 0.9286, 0.3988, 0.9286, 0.3988, 0.9405, 0.3869, 0.9405, 0.3869, 0.9405, 0.3988, 0.9405, 0.3988, 0.9524, 0.3869, 0.9524, 0.3869, 0.9524, 0.3988, 0.9524, 0.3988, 0.9643, 0.3869, 0.9643, 0.3869, 0.9643, 0.3988, 0.9643, 0.3988, 0.9762, 0.3869, 0.9762, 0.3869, 0.9762, 0.3988, 0.9762, 0.3988, 0.9881, 0.3869, 0.9881, 0.3988, 0.75, 0.4107, 0.75, 0.4107, 0.7619, 0.3988, 0.7619, 0.3988, 0.7619, 0.4107, 0.7619, 0.4107, 0.7738, 0.3988, 0.7738, 0.3988, 0.7738, 0.4107, 0.7738, 0.4107, 0.7857, 0.3988, 0.7857, 0.3988, 0.7857, 0.4107, 0.7857, 0.4107, 0.7976, 0.3988, 0.7976, 0.3988, 0.7976, 0.4107, 0.7976, 0.4107, 0.8095, 0.3988, 0.8095, 0.3988, 0.8095, 0.4107, 0.8095, 0.4107, 0.8214, 0.3988, 0.8214, 0.3988, 0.8214, 0.4107, 0.8214, 0.4107, 0.8333, 0.3988, 0.8333, 0.3988, 0.8333, 0.4107, 0.8333, 0.4107, 0.8452, 0.3988, 0.8452, 0.3988, 0.8452, 0.4107, 0.8452, 0.4107, 0.8571, 0.3988, 0.8571, 0.3988, 0.8571, 0.4107, 0.8571, 0.4107, 0.869, 0.3988, 0.869, 0.3988, 0.869, 0.4107, 0.869, 0.4107, 0.881, 0.3988, 0.881, 0.3988, 0.881, 0.4107, 0.881, 0.4107, 0.8929, 0.3988, 0.8929, 0.3988, 0.8929, 0.4107, 0.8929, 0.4107, 0.9048, 0.3988, 0.9048, 0.3988, 0.9048, 0.4107, 0.9048, 0.4107, 0.9167, 0.3988, 0.9167, 0.3988, 0.9167, 0.4107, 0.9167, 0.4107, 0.9286, 0.3988, 0.9286, 0.3988, 0.9286, 0.4107, 0.9286, 0.4107, 0.9405, 0.3988, 0.9405, 0.3988, 0.9405, 0.4107, 0.9405, 0.4107, 0.9524, 0.3988, 0.9524, 0.3988, 0.9524, 0.4107, 0.9524, 0.4107, 0.9643, 0.3988, 0.9643, 0.3988, 0.9643, 0.4107, 0.9643, 0.4107, 0.9762, 0.3988, 0.9762, 0.3988, 0.9762, 0.4107, 0.9762, 0.4107, 0.9881, 0.3988, 0.9881, 0.4107, 0.75, 0.4226, 0.75, 0.4226, 0.7619, 0.4107, 0.7619, 0.4107, 0.7619, 0.4226, 0.7619, 0.4226, 0.7738, 0.4107, 0.7738, 0.4107, 0.7738, 0.4226, 0.7738, 0.4226, 0.7857, 0.4107, 0.7857, 0.4107, 0.7857, 0.4226, 0.7857, 0.4226, 0.7976, 0.4107, 0.7976, 0.4107, 0.7976, 0.4226, 0.7976, 0.4226, 0.8095, 0.4107, 0.8095, 0.4107, 0.8095, 0.4226, 0.8095, 0.4226, 0.8214, 0.4107, 0.8214, 0.4107, 0.8214, 0.4226, 0.8214, 0.4226, 0.8333, 0.4107, 0.8333, 0.4107, 0.8333, 0.4226, 0.8333, 0.4226, 0.8452, 0.4107, 0.8452, 0.4107, 0.8452, 0.4226, 0.8452, 0.4226, 0.8571, 0.4107, 0.8571, 0.4107, 0.8571, 0.4226, 0.8571, 0.4226, 0.869, 0.4107, 0.869, 0.4107, 0.869, 0.4226, 0.869, 0.4226, 0.881, 0.4107, 0.881, 0.4107, 0.881, 0.4226, 0.881, 0.4226, 0.8929, 0.4107, 0.8929, 0.4107, 0.8929, 0.4226, 0.8929, 0.4226, 0.9048, 0.4107, 0.9048, 0.4107, 0.9048, 0.4226, 0.9048, 0.4226, 0.9167, 0.4107, 0.9167, 0.4107, 0.9167, 0.4226, 0.9167, 0.4226, 0.9286, 0.4107, 0.9286, 0.4107, 0.9286, 0.4226, 0.9286, 0.4226, 0.9405, 0.4107, 0.9405, 0.4107, 0.9405, 0.4226, 0.9405, 0.4226, 0.9524, 0.4107, 0.9524, 0.4107, 0.9524, 0.4226, 0.9524, 0.4226, 0.9643, 0.4107, 0.9643, 0.4107, 0.9643, 0.4226, 0.9643, 0.4226, 0.9762, 0.4107, 0.9762, 0.4107, 0.9762, 0.4226, 0.9762, 0.4226, 0.9881, 0.4107, 0.9881, 0.4226, 0.75, 0.4345, 0.75, 0.4345, 0.7619, 0.4226, 0.7619, 0.4226, 0.7619, 0.4345, 0.7619, 0.4345, 0.7738, 0.4226, 0.7738, 0.4226, 0.7738, 0.4345, 0.7738, 0.4345, 0.7857, 0.4226, 0.7857, 0.4226, 0.7857, 0.4345, 0.7857, 0.4345, 0.7976, 0.4226, 0.7976, 0.4226, 0.7976, 0.4345, 0.7976, 0.4345, 0.8095, 0.4226, 0.8095, 0.4226, 0.8095, 0.4345, 0.8095, 0.4345, 0.8214, 0.4226, 0.8214, 0.4226, 0.8214, 0.4345, 0.8214, 0.4345, 0.8333, 0.4226, 0.8333, 0.4226, 0.8333, 0.4345, 0.8333, 0.4345, 0.8452, 0.4226, 0.8452, 0.4226, 0.8452, 0.4345, 0.8452, 0.4345, 0.8571, 0.4226, 0.8571, 0.4226, 0.8571, 0.4345, 0.8571, 0.4345, 0.869, 0.4226, 0.869, 0.4226, 0.869, 0.4345, 0.869, 0.4345, 0.881, 0.4226, 0.881, 0.4226, 0.881, 0.4345, 0.881, 0.4345, 0.8929, 0.4226, 0.8929, 0.4226, 0.8929, 0.4345, 0.8929, 0.4345, 0.9048, 0.4226, 0.9048, 0.4226, 0.9048, 0.4345, 0.9048, 0.4345, 0.9167, 0.4226, 0.9167, 0.4226, 0.9167, 0.4345, 0.9167, 0.4345, 0.9286, 0.4226, 0.9286, 0.4226, 0.9286, 0.4345, 0.9286, 0.4345, 0.9405, 0.4226, 0.9405, 0.4226, 0.9405, 0.4345, 0.9405, 0.4345, 0.9524, 0.4226, 0.9524, 0.4226, 0.9524, 0.4345, 0.9524, 0.4345, 0.9643, 0.4226, 0.9643, 0.4226, 0.9643, 0.4345, 0.9643, 0.4345, 0.9762, 0.4226, 0.9762, 0.4226, 0.9762, 0.4345, 0.9762, 0.4345, 0.9881, 0.4226, 0.9881, 0.4345, 0.75, 0.4464, 0.75, 0.4464, 0.7619, 0.4345, 0.7619, 0.4345, 0.7619, 0.4464, 0.7619, 0.4464, 0.7738, 0.4345, 0.7738, 0.4345, 0.7738, 0.4464, 0.7738, 0.4464, 0.7857, 0.4345, 0.7857, 0.4345, 0.7857, 0.4464, 0.7857, 0.4464, 0.7976, 0.4345, 0.7976, 0.4345, 0.7976, 0.4464, 0.7976, 0.4464, 0.8095, 0.4345, 0.8095, 0.4345, 0.8095, 0.4464, 0.8095, 0.4464, 0.8214, 0.4345, 0.8214, 0.4345, 0.8214, 0.4464, 0.8214, 0.4464, 0.8333, 0.4345, 0.8333, 0.4345, 0.8333, 0.4464, 0.8333, 0.4464, 0.8452, 0.4345, 0.8452, 0.4345, 0.8452, 0.4464, 0.8452, 0.4464, 0.8571, 0.4345, 0.8571, 0.4345, 0.8571, 0.4464, 0.8571, 0.4464, 0.869, 0.4345, 0.869, 0.4345, 0.869, 0.4464, 0.869, 0.4464, 0.881, 0.4345, 0.881, 0.4345, 0.881, 0.4464, 0.881, 0.4464, 0.8929, 0.4345, 0.8929, 0.4345, 0.8929, 0.4464, 0.8929, 0.4464, 0.9048, 0.4345, 0.9048, 0.4345, 0.9048, 0.4464, 0.9048, 0.4464, 0.9167, 0.4345, 0.9167, 0.4345, 0.9167, 0.4464, 0.9167, 0.4464, 0.9286, 0.4345, 0.9286, 0.4345, 0.9286, 0.4464, 0.9286, 0.4464, 0.9405, 0.4345, 0.9405, 0.4345, 0.9405, 0.4464, 0.9405, 0.4464, 0.9524, 0.4345, 0.9524, 0.4345, 0.9524, 0.4464, 0.9524, 0.4464, 0.9643, 0.4345, 0.9643, 0.4345, 0.9643, 0.4464, 0.9643, 0.4464, 0.9762, 0.4345, 0.9762, 0.4345, 0.9762, 0.4464, 0.9762, 0.4464, 0.9881, 0.4345, 0.9881, 0.4464, 0.75, 0.4583, 0.75, 0.4583, 0.7619, 0.4464, 0.7619, 0.4464, 0.7619, 0.4583, 0.7619, 0.4583, 0.7738, 0.4464, 0.7738, 0.4464, 0.7738, 0.4583, 0.7738, 0.4583, 0.7857, 0.4464, 0.7857, 0.4464, 0.7857, 0.4583, 0.7857, 0.4583, 0.7976, 0.4464, 0.7976, 0.4464, 0.7976, 0.4583, 0.7976, 0.4583, 0.8095, 0.4464, 0.8095, 0.4464, 0.8095, 0.4583, 0.8095, 0.4583, 0.8214, 0.4464, 0.8214, 0.4464, 0.8214, 0.4583, 0.8214, 0.4583, 0.8333, 0.4464, 0.8333, 0.4464, 0.8333, 0.4583, 0.8333, 0.4583, 0.8452, 0.4464, 0.8452, 0.4464, 0.8452, 0.4583, 0.8452, 0.4583, 0.8571, 0.4464, 0.8571, 0.4464, 0.8571, 0.4583, 0.8571, 0.4583, 0.869, 0.4464, 0.869, 0.4464, 0.869, 0.4583, 0.869, 0.4583, 0.881, 0.4464, 0.881, 0.4464, 0.881, 0.4583, 0.881, 0.4583, 0.8929, 0.4464, 0.8929, 0.4464, 0.8929, 0.4583, 0.8929, 0.4583, 0.9048, 0.4464, 0.9048, 0.4464, 0.9048, 0.4583, 0.9048, 0.4583, 0.9167, 0.4464, 0.9167, 0.4464, 0.9167, 0.4583, 0.9167, 0.4583, 0.9286, 0.4464, 0.9286, 0.4464, 0.9286, 0.4583, 0.9286, 0.4583, 0.9405, 0.4464, 0.9405, 0.4464, 0.9405, 0.4583, 0.9405, 0.4583, 0.9524, 0.4464, 0.9524, 0.4464, 0.9524, 0.4583, 0.9524, 0.4583, 0.9643, 0.4464, 0.9643, 0.4464, 0.9643, 0.4583, 0.9643, 0.4583, 0.9762, 0.4464, 0.9762, 0.4464, 0.9762, 0.4583, 0.9762, 0.4583, 0.9881, 0.4464, 0.9881, 0.4583, 0.75, 0.4702, 0.75, 0.4702, 0.7619, 0.4583, 0.7619, 0.4583, 0.7619, 0.4702, 0.7619, 0.4702, 0.7738, 0.4583, 0.7738, 0.4583, 0.7738, 0.4702, 0.7738, 0.4702, 0.7857, 0.4583, 0.7857, 0.4583, 0.7857, 0.4702, 0.7857, 0.4702, 0.7976, 0.4583, 0.7976, 0.4583, 0.7976, 0.4702, 0.7976, 0.4702, 0.8095, 0.4583, 0.8095, 0.4583, 0.8095, 0.4702, 0.8095, 0.4702, 0.8214, 0.4583, 0.8214, 0.4583, 0.8214, 0.4702, 0.8214, 0.4702, 0.8333, 0.4583, 0.8333, 0.4583, 0.9167, 0.4702, 0.9167, 0.4702, 0.9286, 0.4583, 0.9286, 0.4583, 0.9286, 0.4702, 0.9286, 0.4702, 0.9405, 0.4583, 0.9405, 0.4583, 0.9405, 0.4702, 0.9405, 0.4702, 0.9524, 0.4583, 0.9524, 0.4583, 0.9524, 0.4702, 0.9524, 0.4702, 0.9643, 0.4583, 0.9643, 0.4583, 0.9643, 0.4702, 0.9643, 0.4702, 0.9762, 0.4583, 0.9762, 0.4583, 0.9762, 0.4702, 0.9762, 0.4702, 0.9881, 0.4583, 0.9881, 0.4702, 0.75, 0.4821, 0.75, 0.4821, 0.7619, 0.4702, 0.7619, 0.4702, 0.7619, 0.4821, 0.7619, 0.4821, 0.7738, 0.4702, 0.7738, 0.4702, 0.7738, 0.4821, 0.7738, 0.4821, 0.7857, 0.4702, 0.7857, 0.4702, 0.7857, 0.4821, 0.7857, 0.4821, 0.7976, 0.4702, 0.7976, 0.4702, 0.7976, 0.4821, 0.7976, 0.4821, 0.8095, 0.4702, 0.8095, 0.4702, 0.8095, 0.4821, 0.8095, 0.4821, 0.8214, 0.4702, 0.8214, 0.4702, 0.8214, 0.4821, 0.8214, 0.4821, 0.8333, 0.4702, 0.8333, 0.4702, 0.9167, 0.4583, 0.9167, 0.4583, 0.9167, 0.4702, 0.9167, 0.494, 0.9167, 0.4821, 0.9167, 0.4821, 0.9167, 0.494, 0.9167, 0.4702, 0.8333, 0.4821, 0.8333, 0.4821, 0.8333, 0.4702, 0.8333, 0.5179, 0.9167, 0.506, 0.9167, 0.506, 0.9167, 0.5179, 0.9167, 0.4702, 0.9167, 0.4821, 0.9167, 0.4821, 0.9286, 0.4702, 0.9286, 0.4702, 0.9286, 0.4821, 0.9286, 0.4821, 0.9405, 0.4702, 0.9405, 0.4702, 0.9405, 0.4821, 0.9405, 0.4821, 0.9524, 0.4702, 0.9524, 0.4702, 0.9524, 0.4821, 0.9524, 0.4821, 0.9643, 0.4702, 0.9643, 0.4702, 0.9643, 0.4821, 0.9643, 0.4821, 0.9762, 0.4702, 0.9762, 0.4702, 0.9762, 0.4821, 0.9762, 0.4821, 0.9881, 0.4702, 0.9881, 0.4821, 0.7976, 0.4821, 0.7857, 0.4821, 0.7857, 0.4821, 0.7976, 0.494, 0.75, 0.506, 0.75, 0.506, 0.75, 0.494, 0.75, 0.506, 0.7857, 0.506, 0.7976, 0.506, 0.7976, 0.506, 0.7857, 0.4821, 0.7857, 0.4821, 0.7738, 0.4821, 0.7738, 0.4821, 0.7857, 0.506, 0.7738, 0.506, 0.7857, 0.506, 0.7857, 0.506, 0.7738, 0.4821, 0.75, 0.494, 0.75, 0.494, 0.7619, 0.4821, 0.7619, 0.5179, 0.8333, 0.5298, 0.8333, 0.5298, 0.8333, 0.5179, 0.8333, 0.506, 0.8929, 0.506, 0.881, 0.506, 0.881, 0.506, 0.8929, 0.4821, 0.7738, 0.4821, 0.7619, 0.4821, 0.7619, 0.4821, 0.7738, 0.506, 0.881, 0.506, 0.869, 0.506, 0.869, 0.506, 0.881, 0.4583, 0.9167, 0.4583, 0.9048, 0.4583, 0.9048, 0.4583, 0.9167, 0.506, 0.869, 0.506, 0.8571, 0.506, 0.8571, 0.506, 0.869, 0.5417, 0.9048, 0.5417, 0.9167, 0.5417, 0.9167, 0.5417, 0.9048, 0.4583, 0.9048, 0.4583, 0.8929, 0.4583, 0.8929, 0.4583, 0.9048, 0.4821, 0.9167, 0.494, 0.9167, 0.494, 0.9286, 0.4821, 0.9286, 0.4821, 0.9286, 0.494, 0.9286, 0.494, 0.9405, 0.4821, 0.9405, 0.4821, 0.9405, 0.494, 0.9405, 0.494, 0.9524, 0.4821, 0.9524, 0.4821, 0.9524, 0.494, 0.9524, 0.494, 0.9643, 0.4821, 0.9643, 0.4821, 0.9643, 0.494, 0.9643, 0.494, 0.9762, 0.4821, 0.9762, 0.4821, 0.9762, 0.494, 0.9762, 0.494, 0.9881, 0.4821, 0.9881, 0.506, 0.8095, 0.506, 0.8095, 0.506, 0.8095, 0.506, 0.8095, 0.506, 0.8095, 0.494, 0.8095, 0.494, 0.8095, 0.506, 0.8095, 0.506, 0.7619, 0.506, 0.7738, 0.506, 0.7738, 0.506, 0.7619, 0.4821, 0.7619, 0.4821, 0.75, 0.4821, 0.75, 0.4821, 0.7619, 0.506, 0.75, 0.506, 0.7619, 0.506, 0.7619, 0.506, 0.75, 0.5417, 0.8929, 0.5417, 0.9048, 0.5417, 0.9048, 0.5417, 0.8929, 0.4583, 0.8929, 0.4583, 0.881, 0.4583, 0.881, 0.4583, 0.8929, 0.5417, 0.881, 0.5417, 0.8929, 0.5417, 0.8929, 0.5417, 0.881, 0.4821, 0.9167, 0.4702, 0.9167, 0.4702, 0.9167, 0.4821, 0.9167, 0.494, 0.8571, 0.506, 0.8571, 0.506, 0.869, 0.494, 0.869, 0.494, 0.869, 0.506, 0.869, 0.506, 0.881, 0.494, 0.881, 0.494, 0.881, 0.506, 0.881, 0.506, 0.8929, 0.494, 0.8929, 0.4583, 0.8333, 0.4702, 0.8333, 0.4702, 0.8333, 0.4583, 0.8333, 0.506, 0.9167, 0.494, 0.9167, 0.494, 0.9167, 0.506, 0.9167, 0.494, 0.9167, 0.506, 0.9167, 0.506, 0.9286, 0.494, 0.9286, 0.494, 0.9286, 0.506, 0.9286, 0.506, 0.9405, 0.494, 0.9405, 0.494, 0.9405, 0.506, 0.9405, 0.506, 0.9524, 0.494, 0.9524, 0.494, 0.9524, 0.506, 0.9524, 0.506, 0.9643, 0.494, 0.9643, 0.494, 0.9643, 0.506, 0.9643, 0.506, 0.9762, 0.494, 0.9762, 0.494, 0.9762, 0.506, 0.9762, 0.506, 0.9881, 0.494, 0.9881, 0.506, 0.75, 0.5179, 0.75, 0.5179, 0.7619, 0.506, 0.7619, 0.506, 0.7619, 0.5179, 0.7619, 0.5179, 0.7738, 0.506, 0.7738, 0.506, 0.7738, 0.5179, 0.7738, 0.5179, 0.7857, 0.506, 0.7857, 0.506, 0.7857, 0.5179, 0.7857, 0.5179, 0.7976, 0.506, 0.7976, 0.506, 0.7976, 0.5179, 0.7976, 0.5179, 0.8095, 0.506, 0.8095, 0.506, 0.8095, 0.5179, 0.8095, 0.5179, 0.8214, 0.506, 0.8214, 0.506, 0.8214, 0.5179, 0.8214, 0.5179, 0.8333, 0.506, 0.8333, 0.4583, 0.881, 0.4583, 0.869, 0.4583, 0.869, 0.4583, 0.881, 0.5298, 0.9167, 0.5179, 0.9167, 0.5179, 0.9167, 0.5298, 0.9167, 0.506, 0.8333, 0.5179, 0.8333, 0.5179, 0.8333, 0.506, 0.8333, 0.506, 0.8214, 0.506, 0.8333, 0.506, 0.8333, 0.506, 0.8214, 0.5417, 0.869, 0.5417, 0.881, 0.5417, 0.881, 0.5417, 0.869, 0.5298, 0.8333, 0.5417, 0.8333, 0.5417, 0.8333, 0.5298, 0.8333, 0.4583, 0.869, 0.4583, 0.8571, 0.4583, 0.8571, 0.4583, 0.869, 0.506, 0.9167, 0.5179, 0.9167, 0.5179, 0.9286, 0.506, 0.9286, 0.506, 0.9286, 0.5179, 0.9286, 0.5179, 0.9405, 0.506, 0.9405, 0.506, 0.9405, 0.5179, 0.9405, 0.5179, 0.9524, 0.506, 0.9524, 0.506, 0.9524, 0.5179, 0.9524, 0.5179, 0.9643, 0.506, 0.9643, 0.506, 0.9643, 0.5179, 0.9643, 0.5179, 0.9762, 0.506, 0.9762, 0.506, 0.9762, 0.5179, 0.9762, 0.5179, 0.9881, 0.506, 0.9881, 0.5179, 0.75, 0.5298, 0.75, 0.5298, 0.7619, 0.5179, 0.7619, 0.5179, 0.7619, 0.5298, 0.7619, 0.5298, 0.7738, 0.5179, 0.7738, 0.5179, 0.7738, 0.5298, 0.7738, 0.5298, 0.7857, 0.5179, 0.7857, 0.5179, 0.7857, 0.5298, 0.7857, 0.5298, 0.7976, 0.5179, 0.7976, 0.5179, 0.7976, 0.5298, 0.7976, 0.5298, 0.8095, 0.5179, 0.8095, 0.5179, 0.8095, 0.5298, 0.8095, 0.5298, 0.8214, 0.5179, 0.8214, 0.5179, 0.8214, 0.5298, 0.8214, 0.5298, 0.8333, 0.5179, 0.8333, 0.506, 0.8095, 0.506, 0.8214, 0.506, 0.8214, 0.506, 0.8095, 0.5417, 0.8571, 0.5417, 0.869, 0.5417, 0.869, 0.5417, 0.8571, 0.494, 0.8929, 0.506, 0.8929, 0.506, 0.8929, 0.494, 0.8929, 0.4583, 0.8571, 0.4583, 0.8452, 0.4583, 0.8452, 0.4583, 0.8571, 0.494, 0.8095, 0.4821, 0.8095, 0.4821, 0.8095, 0.494, 0.8095, 0.4821, 0.8333, 0.4821, 0.8214, 0.4821, 0.8214, 0.4821, 0.8333, 0.5417, 0.8452, 0.5417, 0.8571, 0.5417, 0.8571, 0.5417, 0.8452, 0.5179, 0.9167, 0.5298, 0.9167, 0.5298, 0.9286, 0.5179, 0.9286, 0.5179, 0.9286, 0.5298, 0.9286, 0.5298, 0.9405, 0.5179, 0.9405, 0.5179, 0.9405, 0.5298, 0.9405, 0.5298, 0.9524, 0.5179, 0.9524, 0.5179, 0.9524, 0.5298, 0.9524, 0.5298, 0.9643, 0.5179, 0.9643, 0.5179, 0.9643, 0.5298, 0.9643, 0.5298, 0.9762, 0.5179, 0.9762, 0.5179, 0.9762, 0.5298, 0.9762, 0.5298, 0.9881, 0.5179, 0.9881, 0.5298, 0.75, 0.5417, 0.75, 0.5417, 0.7619, 0.5298, 0.7619, 0.5298, 0.7619, 0.5417, 0.7619, 0.5417, 0.7738, 0.5298, 0.7738, 0.5298, 0.7738, 0.5417, 0.7738, 0.5417, 0.7857, 0.5298, 0.7857, 0.5298, 0.7857, 0.5417, 0.7857, 0.5417, 0.7976, 0.5298, 0.7976, 0.5298, 0.7976, 0.5417, 0.7976, 0.5417, 0.8095, 0.5298, 0.8095, 0.5298, 0.8095, 0.5417, 0.8095, 0.5417, 0.8214, 0.5298, 0.8214, 0.5298, 0.8214, 0.5417, 0.8214, 0.5417, 0.8333, 0.5298, 0.8333, 0.4583, 0.8452, 0.4583, 0.8333, 0.4583, 0.8333, 0.4583, 0.8452, 0.494, 0.881, 0.494, 0.8929, 0.494, 0.8929, 0.494, 0.881, 0.4821, 0.8214, 0.4821, 0.8095, 0.4821, 0.8095, 0.4821, 0.8214, 0.5417, 0.8333, 0.5417, 0.8452, 0.5417, 0.8452, 0.5417, 0.8333, 0.494, 0.869, 0.494, 0.881, 0.494, 0.881, 0.494, 0.869, 0.506, 0.8571, 0.494, 0.8571, 0.494, 0.8571, 0.506, 0.8571, 0.494, 0.8571, 0.494, 0.869, 0.494, 0.869, 0.494, 0.8571, 0.5417, 0.9524, 0.5417, 0.9643, 0.5417, 0.9643, 0.5417, 0.9524, 0.5298, 0.9286, 0.5298, 0.9167, 0.5298, 0.9167, 0.5298, 0.9286, 0.5298, 0.9643, 0.5298, 0.9524, 0.5298, 0.9524, 0.5298, 0.9643, 0.5417, 0.9405, 0.5417, 0.9524, 0.5417, 0.9524, 0.5417, 0.9405, 0.5298, 0.9881, 0.5298, 0.9762, 0.5298, 0.9762, 0.5298, 0.9881, 0.5417, 0.75, 0.5536, 0.75, 0.5536, 0.7619, 0.5417, 0.7619, 0.5417, 0.7619, 0.5536, 0.7619, 0.5536, 0.7738, 0.5417, 0.7738, 0.5417, 0.7738, 0.5536, 0.7738, 0.5536, 0.7857, 0.5417, 0.7857, 0.5417, 0.7857, 0.5536, 0.7857, 0.5536, 0.7976, 0.5417, 0.7976, 0.5417, 0.7976, 0.5536, 0.7976, 0.5536, 0.8095, 0.5417, 0.8095, 0.5417, 0.8095, 0.5536, 0.8095, 0.5536, 0.8214, 0.5417, 0.8214, 0.5417, 0.8214, 0.5536, 0.8214, 0.5536, 0.8333, 0.5417, 0.8333, 0.5417, 0.8333, 0.5536, 0.8333, 0.5536, 0.8452, 0.5417, 0.8452, 0.5417, 0.8452, 0.5536, 0.8452, 0.5536, 0.8571, 0.5417, 0.8571, 0.5417, 0.8571, 0.5536, 0.8571, 0.5536, 0.869, 0.5417, 0.869, 0.5417, 0.869, 0.5536, 0.869, 0.5536, 0.881, 0.5417, 0.881, 0.5417, 0.881, 0.5536, 0.881, 0.5536, 0.8929, 0.5417, 0.8929, 0.5417, 0.8929, 0.5536, 0.8929, 0.5536, 0.9048, 0.5417, 0.9048, 0.5417, 0.9048, 0.5536, 0.9048, 0.5536, 0.9167, 0.5417, 0.9167, 0.5417, 0.9167, 0.5536, 0.9167, 0.5536, 0.9286, 0.5417, 0.9286, 0.5417, 0.9286, 0.5536, 0.9286, 0.5536, 0.9405, 0.5417, 0.9405, 0.5417, 0.9405, 0.5536, 0.9405, 0.5536, 0.9524, 0.5417, 0.9524, 0.5417, 0.9524, 0.5536, 0.9524, 0.5536, 0.9643, 0.5417, 0.9643, 0.5417, 0.9643, 0.5536, 0.9643, 0.5536, 0.9762, 0.5417, 0.9762, 0.5417, 0.9762, 0.5536, 0.9762, 0.5536, 0.9881, 0.5417, 0.9881, 0.5536, 0.75, 0.5655, 0.75, 0.5655, 0.7619, 0.5536, 0.7619, 0.5536, 0.7619, 0.5655, 0.7619, 0.5655, 0.7738, 0.5536, 0.7738, 0.5536, 0.7738, 0.5655, 0.7738, 0.5655, 0.7857, 0.5536, 0.7857, 0.5536, 0.7857, 0.5655, 0.7857, 0.5655, 0.7976, 0.5536, 0.7976, 0.5536, 0.7976, 0.5655, 0.7976, 0.5655, 0.8095, 0.5536, 0.8095, 0.5536, 0.8095, 0.5655, 0.8095, 0.5655, 0.8214, 0.5536, 0.8214, 0.5536, 0.8214, 0.5655, 0.8214, 0.5655, 0.8333, 0.5536, 0.8333, 0.5536, 0.8333, 0.5655, 0.8333, 0.5655, 0.8452, 0.5536, 0.8452, 0.5536, 0.8452, 0.5655, 0.8452, 0.5655, 0.8571, 0.5536, 0.8571, 0.5536, 0.8571, 0.5655, 0.8571, 0.5655, 0.869, 0.5536, 0.869, 0.5536, 0.869, 0.5655, 0.869, 0.5655, 0.881, 0.5536, 0.881, 0.5536, 0.881, 0.5655, 0.881, 0.5655, 0.8929, 0.5536, 0.8929, 0.5536, 0.8929, 0.5655, 0.8929, 0.5655, 0.9048, 0.5536, 0.9048, 0.5536, 0.9048, 0.5655, 0.9048, 0.5655, 0.9167, 0.5536, 0.9167, 0.5536, 0.9167, 0.5655, 0.9167, 0.5655, 0.9286, 0.5536, 0.9286, 0.5536, 0.9286, 0.5655, 0.9286, 0.5655, 0.9405, 0.5536, 0.9405, 0.5536, 0.9405, 0.5655, 0.9405, 0.5655, 0.9524, 0.5536, 0.9524, 0.5536, 0.9524, 0.5655, 0.9524, 0.5655, 0.9643, 0.5536, 0.9643, 0.5536, 0.9643, 0.5655, 0.9643, 0.5655, 0.9762, 0.5536, 0.9762, 0.5536, 0.9762, 0.5655, 0.9762, 0.5655, 0.9881, 0.5536, 0.9881, 0.5655, 0.75, 0.5774, 0.75, 0.5774, 0.7619, 0.5655, 0.7619, 0.5655, 0.7619, 0.5774, 0.7619, 0.5774, 0.7738, 0.5655, 0.7738, 0.5655, 0.7738, 0.5774, 0.7738, 0.5774, 0.7857, 0.5655, 0.7857, 0.5655, 0.7857, 0.5774, 0.7857, 0.5774, 0.7976, 0.5655, 0.7976, 0.5655, 0.7976, 0.5774, 0.7976, 0.5774, 0.8095, 0.5655, 0.8095, 0.5655, 0.8095, 0.5774, 0.8095, 0.5774, 0.8214, 0.5655, 0.8214, 0.5655, 0.8214, 0.5774, 0.8214, 0.5774, 0.8333, 0.5655, 0.8333, 0.5655, 0.8333, 0.5774, 0.8333, 0.5774, 0.8452, 0.5655, 0.8452, 0.5655, 0.8452, 0.5774, 0.8452, 0.5774, 0.8571, 0.5655, 0.8571, 0.5655, 0.8571, 0.5774, 0.8571, 0.5774, 0.869, 0.5655, 0.869, 0.5655, 0.869, 0.5774, 0.869, 0.5774, 0.881, 0.5655, 0.881, 0.5655, 0.881, 0.5774, 0.881, 0.5774, 0.8929, 0.5655, 0.8929, 0.5655, 0.8929, 0.5774, 0.8929, 0.5774, 0.9048, 0.5655, 0.9048, 0.5655, 0.9048, 0.5774, 0.9048, 0.5774, 0.9167, 0.5655, 0.9167, 0.5655, 0.9167, 0.5774, 0.9167, 0.5774, 0.9286, 0.5655, 0.9286, 0.5655, 0.9286, 0.5774, 0.9286, 0.5774, 0.9405, 0.5655, 0.9405, 0.5655, 0.9405, 0.5774, 0.9405, 0.5774, 0.9524, 0.5655, 0.9524, 0.5655, 0.9524, 0.5774, 0.9524, 0.5774, 0.9643, 0.5655, 0.9643, 0.5655, 0.9643, 0.5774, 0.9643, 0.5774, 0.9762, 0.5655, 0.9762, 0.5655, 0.9762, 0.5774, 0.9762, 0.5774, 0.9881, 0.5655, 0.9881, 0.5774, 0.75, 0.5893, 0.75, 0.5893, 0.7619, 0.5774, 0.7619, 0.5774, 0.7619, 0.5893, 0.7619, 0.5893, 0.7738, 0.5774, 0.7738, 0.5774, 0.7738, 0.5893, 0.7738, 0.5893, 0.7857, 0.5774, 0.7857, 0.5774, 0.7857, 0.5893, 0.7857, 0.5893, 0.7976, 0.5774, 0.7976, 0.5774, 0.7976, 0.5893, 0.7976, 0.5893, 0.8095, 0.5774, 0.8095, 0.5774, 0.8095, 0.5893, 0.8095, 0.5893, 0.8214, 0.5774, 0.8214, 0.5774, 0.8214, 0.5893, 0.8214, 0.5893, 0.8333, 0.5774, 0.8333, 0.5774, 0.8333, 0.5893, 0.8333, 0.5893, 0.8452, 0.5774, 0.8452, 0.5774, 0.8452, 0.5893, 0.8452, 0.5893, 0.8571, 0.5774, 0.8571, 0.5774, 0.8571, 0.5893, 0.8571, 0.5893, 0.869, 0.5774, 0.869, 0.5774, 0.869, 0.5893, 0.869, 0.5893, 0.881, 0.5774, 0.881, 0.5774, 0.881, 0.5893, 0.881, 0.5893, 0.8929, 0.5774, 0.8929, 0.5774, 0.8929, 0.5893, 0.8929, 0.5893, 0.9048, 0.5774, 0.9048, 0.5774, 0.9048, 0.5893, 0.9048, 0.5893, 0.9167, 0.5774, 0.9167, 0.5774, 0.9167, 0.5893, 0.9167, 0.5893, 0.9286, 0.5774, 0.9286, 0.5774, 0.9286, 0.5893, 0.9286, 0.5893, 0.9405, 0.5774, 0.9405, 0.5774, 0.9405, 0.5893, 0.9405, 0.5893, 0.9524, 0.5774, 0.9524, 0.5774, 0.9524, 0.5893, 0.9524, 0.5893, 0.9643, 0.5774, 0.9643, 0.5774, 0.9643, 0.5893, 0.9643, 0.5893, 0.9762, 0.5774, 0.9762, 0.5774, 0.9762, 0.5893, 0.9762, 0.5893, 0.9881, 0.5774, 0.9881, 0.5893, 0.75, 0.6012, 0.75, 0.6012, 0.7619, 0.5893, 0.7619, 0.5893, 0.7619, 0.6012, 0.7619, 0.6012, 0.7738, 0.5893, 0.7738, 0.5893, 0.7738, 0.6012, 0.7738, 0.6012, 0.7857, 0.5893, 0.7857, 0.5893, 0.7857, 0.6012, 0.7857, 0.6012, 0.7976, 0.5893, 0.7976, 0.5893, 0.7976, 0.6012, 0.7976, 0.6012, 0.8095, 0.5893, 0.8095, 0.5893, 0.8095, 0.6012, 0.8095, 0.6012, 0.8214, 0.5893, 0.8214, 0.5893, 0.8214, 0.6012, 0.8214, 0.6012, 0.8333, 0.5893, 0.8333, 0.5893, 0.8333, 0.6012, 0.8333, 0.6012, 0.8452, 0.5893, 0.8452, 0.5893, 0.8452, 0.6012, 0.8452, 0.6012, 0.8571, 0.5893, 0.8571, 0.5893, 0.8571, 0.6012, 0.8571, 0.6012, 0.869, 0.5893, 0.869, 0.5893, 0.869, 0.6012, 0.869, 0.6012, 0.881, 0.5893, 0.881, 0.5893, 0.881, 0.6012, 0.881, 0.6012, 0.8929, 0.5893, 0.8929, 0.5893, 0.8929, 0.6012, 0.8929, 0.6012, 0.9048, 0.5893, 0.9048, 0.5893, 0.9048, 0.6012, 0.9048, 0.6012, 0.9167, 0.5893, 0.9167, 0.5893, 0.9167, 0.6012, 0.9167, 0.6012, 0.9286, 0.5893, 0.9286, 0.5893, 0.9286, 0.6012, 0.9286, 0.6012, 0.9405, 0.5893, 0.9405, 0.5893, 0.9405, 0.6012, 0.9405, 0.6012, 0.9524, 0.5893, 0.9524, 0.5893, 0.9524, 0.6012, 0.9524, 0.6012, 0.9643, 0.5893, 0.9643, 0.5893, 0.9643, 0.6012, 0.9643, 0.6012, 0.9762, 0.5893, 0.9762, 0.5893, 0.9762, 0.6012, 0.9762, 0.6012, 0.9881, 0.5893, 0.9881, 0.6012, 0.75, 0.6131, 0.75, 0.6131, 0.7619, 0.6012, 0.7619, 0.6012, 0.7619, 0.6131, 0.7619, 0.6131, 0.7738, 0.6012, 0.7738, 0.6012, 0.7738, 0.6131, 0.7738, 0.6131, 0.7857, 0.6012, 0.7857, 0.6012, 0.7857, 0.6131, 0.7857, 0.6131, 0.7976, 0.6012, 0.7976, 0.6012, 0.7976, 0.6131, 0.7976, 0.6131, 0.8095, 0.6012, 0.8095, 0.6012, 0.8095, 0.6131, 0.8095, 0.6131, 0.8214, 0.6012, 0.8214, 0.6012, 0.8214, 0.6131, 0.8214, 0.6131, 0.8333, 0.6012, 0.8333, 0.6012, 0.8333, 0.6131, 0.8333, 0.6131, 0.8452, 0.6012, 0.8452, 0.6012, 0.8452, 0.6131, 0.8452, 0.6131, 0.8571, 0.6012, 0.8571, 0.6012, 0.8571, 0.6131, 0.8571, 0.6131, 0.869, 0.6012, 0.869, 0.6012, 0.869, 0.6131, 0.869, 0.6131, 0.881, 0.6012, 0.881, 0.6012, 0.881, 0.6131, 0.881, 0.6131, 0.8929, 0.6012, 0.8929, 0.6012, 0.8929, 0.6131, 0.8929, 0.6131, 0.9048, 0.6012, 0.9048, 0.6012, 0.9048, 0.6131, 0.9048, 0.6131, 0.9167, 0.6012, 0.9167, 0.6012, 0.9167, 0.6131, 0.9167, 0.6131, 0.9286, 0.6012, 0.9286, 0.6012, 0.9286, 0.6131, 0.9286, 0.6131, 0.9405, 0.6012, 0.9405, 0.6012, 0.9405, 0.6131, 0.9405, 0.6131, 0.9524, 0.6012, 0.9524, 0.6012, 0.9524, 0.6131, 0.9524, 0.6131, 0.9643, 0.6012, 0.9643, 0.6012, 0.9643, 0.6131, 0.9643, 0.6131, 0.9762, 0.6012, 0.9762, 0.6012, 0.9762, 0.6131, 0.9762, 0.6131, 0.9881, 0.6012, 0.9881, 0.6131, 0.75, 0.625, 0.75, 0.625, 0.7619, 0.6131, 0.7619, 0.6131, 0.7619, 0.625, 0.7619, 0.625, 0.7738, 0.6131, 0.7738, 0.6131, 0.7738, 0.625, 0.7738, 0.625, 0.7857, 0.6131, 0.7857, 0.6131, 0.7857, 0.625, 0.7857, 0.625, 0.7976, 0.6131, 0.7976, 0.6131, 0.7976, 0.625, 0.7976, 0.625, 0.8095, 0.6131, 0.8095, 0.6131, 0.8095, 0.625, 0.8095, 0.625, 0.8214, 0.6131, 0.8214, 0.6131, 0.8214, 0.625, 0.8214, 0.625, 0.8333, 0.6131, 0.8333, 0.6131, 0.8333, 0.625, 0.8333, 0.625, 0.8452, 0.6131, 0.8452, 0.6131, 0.8452, 0.625, 0.8452, 0.625, 0.8571, 0.6131, 0.8571, 0.6131, 0.8571, 0.625, 0.8571, 0.625, 0.869, 0.6131, 0.869, 0.6131, 0.869, 0.625, 0.869, 0.625, 0.881, 0.6131, 0.881, 0.6131, 0.881, 0.625, 0.881, 0.625, 0.8929, 0.6131, 0.8929, 0.6131, 0.8929, 0.625, 0.8929, 0.625, 0.9048, 0.6131, 0.9048, 0.6131, 0.9048, 0.625, 0.9048, 0.625, 0.9167, 0.6131, 0.9167, 0.6131, 0.9167, 0.625, 0.9167, 0.625, 0.9286, 0.6131, 0.9286, 0.6131, 0.9286, 0.625, 0.9286, 0.625, 0.9405, 0.6131, 0.9405, 0.6131, 0.9405, 0.625, 0.9405, 0.625, 0.9524, 0.6131, 0.9524, 0.6131, 0.9524, 0.625, 0.9524, 0.625, 0.9643, 0.6131, 0.9643, 0.6131, 0.9643, 0.625, 0.9643, 0.625, 0.9762, 0.6131, 0.9762, 0.6131, 0.9762, 0.625, 0.9762, 0.625, 0.9881, 0.6131, 0.9881, 0.4583, 0.8333, 0.4702, 0.8333, 0.4702, 0.8452, 0.4583, 0.8452, 0.4583, 0.8452, 0.4702, 0.8452, 0.4702, 0.8571, 0.4583, 0.8571, 0.4583, 0.8571, 0.4702, 0.8571, 0.4702, 0.869, 0.4583, 0.869, 0.4583, 0.869, 0.4702, 0.869, 0.4702, 0.881, 0.4583, 0.881, 0.4583, 0.881, 0.4702, 0.881, 0.4702, 0.8929, 0.4583, 0.8929, 0.4583, 0.8929, 0.4702, 0.8929, 0.4702, 0.9048, 0.4583, 0.9048, 0.4583, 0.9048, 0.4702, 0.9048, 0.4702, 0.9167, 0.4583, 0.9167, 0.4702, 0.8333, 0.4821, 0.8333, 0.4821, 0.8452, 0.4702, 0.8452, 0.4702, 0.8452, 0.4821, 0.8452, 0.4821, 0.8571, 0.4702, 0.8571, 0.4702, 0.8571, 0.4821, 0.8571, 0.4821, 0.869, 0.4702, 0.869, 0.4702, 0.869, 0.4821, 0.869, 0.4821, 0.881, 0.4702, 0.881, 0.4702, 0.881, 0.4821, 0.881, 0.4821, 0.8929, 0.4702, 0.8929, 0.4702, 0.8929, 0.4821, 0.8929, 0.4821, 0.9048, 0.4702, 0.9048, 0.4702, 0.9048, 0.4821, 0.9048, 0.4821, 0.9167, 0.4702, 0.9167, 0.4821, 0.8095, 0.494, 0.8095, 0.494, 0.8214, 0.4821, 0.8214, 0.4821, 0.8214, 0.494, 0.8214, 0.494, 0.8333, 0.4821, 0.8333, 0.4821, 0.8333, 0.494, 0.8333, 0.494, 0.8452, 0.4821, 0.8452, 0.4821, 0.8452, 0.494, 0.8452, 0.494, 0.8571, 0.4821, 0.8571, 0.4821, 0.8571, 0.494, 0.8571, 0.494, 0.869, 0.4821, 0.869, 0.4821, 0.869, 0.494, 0.869, 0.494, 0.881, 0.4821, 0.881, 0.4821, 0.881, 0.494, 0.881, 0.494, 0.8929, 0.4821, 0.8929, 0.4821, 0.8929, 0.494, 0.8929, 0.494, 0.9048, 0.4821, 0.9048, 0.4821, 0.9048, 0.494, 0.9048, 0.494, 0.9167, 0.4821, 0.9167, 0.494, 0.8095, 0.506, 0.8095, 0.506, 0.8214, 0.494, 0.8214, 0.494, 0.8214, 0.506, 0.8214, 0.506, 0.8333, 0.494, 0.8333, 0.494, 0.8333, 0.506, 0.8333, 0.506, 0.8452, 0.494, 0.8452, 0.494, 0.8452, 0.506, 0.8452, 0.506, 0.8571, 0.494, 0.8571, 0.494, 0.8929, 0.506, 0.8929, 0.506, 0.9048, 0.494, 0.9048, 0.494, 0.9048, 0.506, 0.9048, 0.506, 0.9167, 0.494, 0.9167, 0.506, 0.8333, 0.5179, 0.8333, 0.5179, 0.8452, 0.506, 0.8452, 0.506, 0.8452, 0.5179, 0.8452, 0.5179, 0.8571, 0.506, 0.8571, 0.506, 0.8571, 0.5179, 0.8571, 0.5179, 0.869, 0.506, 0.869, 0.506, 0.869, 0.5179, 0.869, 0.5179, 0.881, 0.506, 0.881, 0.506, 0.881, 0.5179, 0.881, 0.5179, 0.8929, 0.506, 0.8929, 0.506, 0.8929, 0.5179, 0.8929, 0.5179, 0.9048, 0.506, 0.9048, 0.506, 0.9048, 0.5179, 0.9048, 0.5179, 0.9167, 0.506, 0.9167, 0.5179, 0.8333, 0.5298, 0.8333, 0.5298, 0.8452, 0.5179, 0.8452, 0.5179, 0.8452, 0.5298, 0.8452, 0.5298, 0.8571, 0.5179, 0.8571, 0.5179, 0.8571, 0.5298, 0.8571, 0.5298, 0.869, 0.5179, 0.869, 0.5179, 0.869, 0.5298, 0.869, 0.5298, 0.881, 0.5179, 0.881, 0.5179, 0.881, 0.5298, 0.881, 0.5298, 0.8929, 0.5179, 0.8929, 0.5179, 0.8929, 0.5298, 0.8929, 0.5298, 0.9048, 0.5179, 0.9048, 0.5179, 0.9048, 0.5298, 0.9048, 0.5298, 0.9167, 0.5179, 0.9167, 0.5298, 0.8333, 0.5417, 0.8333, 0.5417, 0.8452, 0.5298, 0.8452, 0.5298, 0.8452, 0.5417, 0.8452, 0.5417, 0.8571, 0.5298, 0.8571, 0.5298, 0.8571, 0.5417, 0.8571, 0.5417, 0.869, 0.5298, 0.869, 0.5298, 0.869, 0.5417, 0.869, 0.5417, 0.881, 0.5298, 0.881, 0.5298, 0.881, 0.5417, 0.881, 0.5417, 0.8929, 0.5298, 0.8929, 0.5298, 0.9048, 0.5298, 0.8929, 0.5298, 0.8929, 0.5298, 0.9048, 0.5298, 0.9048, 0.5417, 0.9048, 0.5417, 0.9167, 0.5298, 0.9167, 0.3988, 0.0, 0.4107, 0.0, 0.4107, 0.0, 0.3988, 0.0, 0.8155, 0.75, 0.8036, 0.75, 0.8036, 0.75, 0.8155, 0.75, 0.5179, 0.75, 0.506, 0.75, 0.506, 0.75, 0.5179, 0.75, 0.4107, 0.0, 0.4226, 0.0, 0.4226, 0.0, 0.4107, 0.0, 0.8274, 0.75, 0.8155, 0.75, 0.8155, 0.75, 0.8274, 0.75, 0.506, 0.75, 0.494, 0.75, 0.494, 0.75, 0.506, 0.75, 0.4226, 0.0, 0.4345, 0.0, 0.4345, 0.0, 0.4226, 0.0, 0.8393, 0.75, 0.8274, 0.75, 0.8274, 0.75, 0.8393, 0.75, 0.494, 0.75, 0.4821, 0.75, 0.4821, 0.75, 0.494, 0.75, 0.4345, 0.0, 0.4464, 0.0, 0.4464, 0.0, 0.4345, 0.0, 0.8512, 0.75, 0.8393, 0.75, 0.8393, 0.75, 0.8512, 0.75, 0.4821, 0.75, 0.4702, 0.75, 0.4702, 0.75, 0.4821, 0.75, 0.4464, 0.0, 0.4583, 0.0, 0.4583, 0.0, 0.4464, 0.0, 0.8631, 0.75, 0.8512, 0.75, 0.8512, 0.75, 0.8631, 0.75, 0.4702, 0.75, 0.4583, 0.75, 0.4583, 0.75, 0.4702, 0.75, 0.4583, 0.0, 0.4702, 0.0, 0.4702, 0.0, 0.4583, 0.0, 0.1369, 0.75, 0.125, 0.75, 0.125, 0.75, 0.1369, 0.75, 0.4583, 0.75, 0.4464, 0.75, 0.4464, 0.75, 0.4583, 0.75, 0.4702, 0.0, 0.4821, 0.0, 0.4821, 0.0, 0.4702, 0.0, 0.1488, 0.75, 0.1369, 0.75, 0.1369, 0.75, 0.1488, 0.75, 0.4464, 0.75, 0.4345, 0.75, 0.4345, 0.75, 0.4464, 0.75, 0.4821, 0.0, 0.494, 0.0, 0.494, 0.0, 0.4821, 0.0, 0.1607, 0.75, 0.1488, 0.75, 0.1488, 0.75, 0.1607, 0.75, 0.4345, 0.75, 0.4226, 0.75, 0.4226, 0.75, 0.4345, 0.75, 0.494, 0.0, 0.506, 0.0, 0.506, 0.0, 0.494, 0.0, 0.1726, 0.75, 0.1607, 0.75, 0.1607, 0.75, 0.1726, 0.75, 0.4226, 0.75, 0.4107, 0.75, 0.4107, 0.75, 0.4226, 0.75, 0.506, 0.0, 0.5179, 0.0, 0.5179, 0.0, 0.506, 0.0, 0.1845, 0.75, 0.1726, 0.75, 0.1726, 0.75, 0.1845, 0.75, 0.4107, 0.75, 0.3988, 0.75, 0.3988, 0.75, 0.4107, 0.75, 0.5179, 0.0, 0.5298, 0.0, 0.5298, 0.0, 0.5179, 0.0, 0.1964, 0.75, 0.1845, 0.75, 0.1845, 0.75, 0.1964, 0.75, 0.3988, 0.75, 0.3869, 0.75, 0.3869, 0.75, 0.3988, 0.75, 0.5298, 0.0, 0.5417, 0.0, 0.5417, 0.0, 0.5298, 0.0, 0.2083, 0.75, 0.1964, 0.75, 0.1964, 0.75, 0.2083, 0.75, 0.6369, 0.75, 0.625, 0.75, 0.625, 0.75, 0.6369, 0.75, 0.5417, 0.0, 0.5536, 0.0, 0.5536, 0.0, 0.5417, 0.0, 0.2202, 0.75, 0.2083, 0.75, 0.2083, 0.75, 0.2202, 0.75, 0.6488, 0.75, 0.6369, 0.75, 0.6369, 0.75, 0.6488, 0.75, 0.5536, 0.0, 0.5655, 0.0, 0.5655, 0.0, 0.5536, 0.0, 0.2321, 0.75, 0.2202, 0.75, 0.2202, 0.75, 0.2321, 0.75, 0.6607, 0.75, 0.6488, 0.75, 0.6488, 0.75, 0.6607, 0.75, 0.5655, 0.0, 0.5774, 0.0, 0.5774, 0.0, 0.5655, 0.0, 0.244, 0.75, 0.2321, 0.75, 0.2321, 0.75, 0.244, 0.75, 0.6726, 0.75, 0.6607, 0.75, 0.6607, 0.75, 0.6726, 0.75, 0.5774, 0.0, 0.5893, 0.0, 0.5893, 0.0, 0.5774, 0.0, 0.625, 1.0, 0.6131, 1.0, 0.6131, 1.0, 0.625, 1.0, 0.256, 0.75, 0.244, 0.75, 0.244, 0.75, 0.256, 0.75, 0.6845, 0.75, 0.6726, 0.75, 0.6726, 0.75, 0.6845, 0.75, 0.5893, 0.0, 0.6012, 0.0, 0.6012, 0.0, 0.5893, 0.0, 0.3869, 0.75, 0.375, 0.75, 0.375, 0.75, 0.3869, 0.75, 0.2679, 0.75, 0.256, 0.75, 0.256, 0.75, 0.2679, 0.75, 0.6964, 0.75, 0.6845, 0.75, 0.6845, 0.75, 0.6964, 0.75, 0.6012, 0.0, 0.6131, 0.0, 0.6131, 0.0, 0.6012, 0.0, 0.2798, 0.75, 0.2679, 0.75, 0.2679, 0.75, 0.2798, 0.75, 0.7083, 0.75, 0.6964, 0.75, 0.6964, 0.75, 0.7083, 0.75, 0.625, 0.75, 0.6131, 0.75, 0.6131, 0.75, 0.625, 0.75, 0.875, 0.75, 0.8631, 0.75, 0.8631, 0.75, 0.875, 0.75, 0.2917, 0.75, 0.2798, 0.75, 0.2798, 0.75, 0.2917, 0.75, 0.7202, 0.75, 0.7083, 0.75, 0.7083, 0.75, 0.7202, 0.75, 0.6131, 0.75, 0.6012, 0.75, 0.6012, 0.75, 0.6131, 0.75, 0.3036, 0.75, 0.2917, 0.75, 0.2917, 0.75, 0.3036, 0.75, 0.7321, 0.75, 0.7202, 0.75, 0.7202, 0.75, 0.7321, 0.75, 0.6012, 0.75, 0.5893, 0.75, 0.5893, 0.75, 0.6012, 0.75, 0.375, 0.75, 0.3631, 0.75, 0.3631, 0.75, 0.375, 0.75, 0.3155, 0.75, 0.3036, 0.75, 0.3036, 0.75, 0.3155, 0.75, 0.744, 0.75, 0.7321, 0.75, 0.7321, 0.75, 0.744, 0.75, 0.5893, 0.75, 0.5774, 0.75, 0.5774, 0.75, 0.5893, 0.75, 0.3274, 0.75, 0.3155, 0.75, 0.3155, 0.75, 0.3274, 0.75, 0.756, 0.75, 0.744, 0.75, 0.744, 0.75, 0.756, 0.75, 0.5774, 0.75, 0.5655, 0.75, 0.5655, 0.75, 0.5774, 0.75, 0.3393, 0.75, 0.3274, 0.75, 0.3274, 0.75, 0.3393, 0.75, 0.7679, 0.75, 0.756, 0.75, 0.756, 0.75, 0.7679, 0.75, 0.5655, 0.75, 0.5536, 0.75, 0.5536, 0.75, 0.5655, 0.75, 0.3512, 0.75, 0.3393, 0.75, 0.3393, 0.75, 0.3512, 0.75, 0.7798, 0.75, 0.7679, 0.75, 0.7679, 0.75, 0.7798, 0.75, 0.5536, 0.75, 0.5417, 0.75, 0.5417, 0.75, 0.5536, 0.75, 0.375, 0.0, 0.3869, 0.0, 0.3869, 0.0, 0.375, 0.0, 0.3631, 0.75, 0.3512, 0.75, 0.3512, 0.75, 0.3631, 0.75, 0.7917, 0.75, 0.7798, 0.75, 0.7798, 0.75, 0.7917, 0.75, 0.5417, 0.75, 0.5298, 0.75, 0.5298, 0.75, 0.5417, 0.75, 0.3869, 0.0, 0.3988, 0.0, 0.3988, 0.0, 0.3869, 0.0, 0.8036, 0.75, 0.7917, 0.75, 0.7917, 0.75, 0.8036, 0.75, 0.5298, 0.75, 0.5179, 0.75, 0.5179, 0.75, 0.5298, 0.75, 0.5298, 0.8929, 0.5417, 0.8929, 0.5417, 0.8929, 0.5298, 0.8929, 0.5298, 0.8929, 0.5417, 0.8929, 0.5417, 0.8929, 0.5298, 0.8929, 0.5417, 0.8929, 0.5417, 0.9048, 0.5417, 0.9048, 0.5417, 0.8929, 0.5417, 0.9048, 0.5298, 0.9048, 0.5298, 0.9048, 0.5417, 0.9048, 0.5298, 0.8929, 0.5417, 0.8929, 0.5417, 0.9048, 0.5298, 0.9048, 0.5298, 0.9048, 0.5298, 0.8929, 0.5298, 0.8929, 0.5298, 0.9048, 0.5417, 0.9048, 0.5298, 0.9048, 0.5298, 0.9048, 0.5417, 0.9048, 0.5417, 0.8929, 0.5417, 0.9048, 0.5417, 0.9048, 0.5417, 0.8929, 0.5298, 0.9167, 0.5417, 0.9167, 0.5417, 0.9286, 0.5298, 0.9286, 0.5298, 0.9286, 0.5417, 0.9286, 0.5417, 0.9405, 0.5298, 0.9405, 0.5298, 0.9405, 0.5417, 0.9405, 0.5417, 0.9524, 0.5298, 0.9524, 0.5298, 0.9524, 0.5417, 0.9524, 0.5417, 0.9643, 0.5298, 0.9643, 0.5298, 0.9643, 0.5417, 0.9643, 0.5417, 0.9762, 0.5298, 0.9762, 0.5298, 0.9762, 0.5298, 0.9643, 0.5298, 0.9643, 0.5298, 0.9762, 0.5417, 0.9167, 0.5417, 0.9286, 0.5417, 0.9286, 0.5417, 0.9167, 0.5298, 0.9405, 0.5298, 0.9286, 0.5298, 0.9286, 0.5298, 0.9405, 0.5417, 0.9643, 0.5417, 0.9762, 0.5417, 0.9762, 0.5417, 0.9643, 0.5417, 0.9286, 0.5417, 0.9405, 0.5417, 0.9405, 0.5417, 0.9286, 0.5298, 0.9524, 0.5298, 0.9405, 0.5298, 0.9405, 0.5298, 0.9524, 0.4821, 0.7619, 0.494, 0.7619, 0.494, 0.7738, 0.4821, 0.7738, 0.4821, 0.7738, 0.494, 0.7738, 0.494, 0.7857, 0.4821, 0.7857, 0.4821, 0.7857, 0.494, 0.7857, 0.494, 0.7976, 0.4821, 0.7976, 0.4821, 0.7976, 0.494, 0.7976, 0.494, 0.8095, 0.4821, 0.8095, 0.494, 0.8095, 0.506, 0.8095, 0.506, 0.8095, 0.494, 0.8095, 0.494, 0.75, 0.506, 0.75, 0.506, 0.7619, 0.494, 0.7619, 0.494, 0.7619, 0.506, 0.7619, 0.506, 0.7738, 0.494, 0.7738, 0.494, 0.7738, 0.506, 0.7738, 0.506, 0.7857, 0.494, 0.7857, 0.494, 0.7857, 0.506, 0.7857, 0.506, 0.7976, 0.494, 0.7976, 0.494, 0.7976, 0.506, 0.7976, 0.506, 0.8095, 0.494, 0.8095, 0.4821, 0.8095, 0.494, 0.8095, 0.494, 0.8095, 0.4821, 0.8095, 0.506, 0.7976, 0.506, 0.8095, 0.506, 0.8095, 0.506, 0.7976, 0.4821, 0.75, 0.494, 0.75, 0.494, 0.75, 0.4821, 0.75, 0.4821, 0.8095, 0.4821, 0.8095, 0.4821, 0.8095, 0.4821, 0.8095, 0.4821, 0.8095, 0.4821, 0.7976, 0.4821, 0.7976, 0.4821, 0.8095, 0.5298, 0.9881, 0.5417, 0.9881, 0.5417, 1.0, 0.5298, 1.0, 0.5298, 0.9762, 0.5417, 0.9762, 0.5417, 0.9881, 0.5298, 0.9881, 0.5417, 0.0, 0.5298, 0.0, 0.5298, 0.0, 0.5417, 0.0, 0.5417, 0.9881, 0.5417, 1.0, 0.5417, 1.0, 0.5417, 0.9881, 0.5417, 0.9762, 0.5417, 0.9881, 0.5417, 0.9881, 0.5417, 0.9762])
me_cube.materials.append(mat_material)
me_cube.use_mirror_vertex_groups = False
me_cube.update()

# ---- objects
ob_cube = bpy.data.objects.new('Cube', me_cube)
ob_light = bpy.data.objects.new('Light', light_light)
ob_camera = bpy.data.objects.new('Camera', cam_camera)

# ---- transforms, parenting, visibility, modifiers, constraints
ob_cube.location = (0.0, 0.0, 0.0)
ob_cube.scale = (10.0, 1.0, 10.0)
ob_cube.lock_rotations_4d = False
ob_cube.empty_display_type = 'ARROWS'
ob_cube.lineart.crease_threshold = 0.0
ob_light.location = (4.076, 1.005, 5.904)
ob_light.rotation_euler = (0.6503, 0.05522, 1.866)
ob_light.lock_rotations_4d = False
ob_light.empty_display_type = 'ARROWS'
ob_light.color = (0.0, 0.0, 0.0, 0.0)
ob_light.lineart.crease_threshold = 0.0
ob_camera.location = (7.359, -6.926, 4.958)
ob_camera.rotation_euler = (1.109, 0.0, 0.8149)
ob_camera.lock_rotations_4d = False
ob_camera.empty_display_type = 'ARROWS'
ob_camera.color = (0.0, 0.0, 0.0, 0.0)
ob_camera.display_type = 'WIRE'
ob_camera.lineart.crease_threshold = 0.0

# ---- collection membership
col_collection.objects.link(ob_cube)
col_collection.objects.link(ob_light)
col_collection.objects.link(ob_camera)

# ---- scene / render settings (as saved in the file)
scene.camera = ob_camera
scene.frame_start = 1; scene.frame_end = 250; scene.frame_set(1)
scene.render.engine = 'BLENDER_EEVEE_NEXT'
scene.cycles.sampling_pattern = 'TABULATED_SOBOL'
scene.cycles.use_light_tree = False
scene.view_settings.view_transform = 'Filmic'
bpy.context.view_layer.update()
